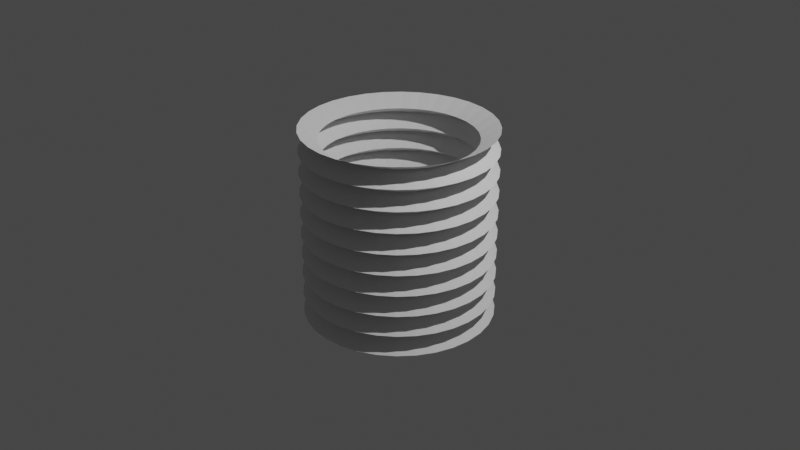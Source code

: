 # Source: pomp.blend  (saved by Blender 2.82.7; exported with 4.5.12 LTS)
import bpy
from mathutils import Matrix  # noqa: F401  (used for matrix-valued properties, if any)

bpy.ops.wm.read_factory_settings(use_empty=True)
scene = bpy.context.scene
scene.name = 'Scene'

# ---- collections
col_collection = bpy.data.collections.new('Collection'); scene.collection.children.link(col_collection)

# ---- world
world_world = bpy.data.worlds.new('World'); scene.world = world_world
world_world.use_nodes = True; world_world.node_tree.nodes.clear()
_N = world_world.node_tree.nodes; _L = world_world.node_tree.links
n0 = _N.new('ShaderNodeOutputWorld'); n0.name = 'World Output'; n0.location = (300, 300)
n1 = _N.new('ShaderNodeBackground'); n1.name = 'Background'; n1.location = (10, 300)
n1.inputs[0].default_value = (0.05088, 0.05088, 0.05088, 1.0)
_L.new(n1.outputs[0], n0.inputs[0])
n0.is_active_output = True
world_world.color = (0.05088, 0.05088, 0.05088)
world_world.use_sun_shadow = False
world_world.sun_shadow_jitter_overblur = 0.0

# ---- cameras
cam_camera = bpy.data.cameras.new('Camera')
cam_camera.clip_end = 100.0
cam_camera.ortho_scale = 7.314

# ---- lights
light_light = bpy.data.lights.new('Light', 'POINT')
light_light.transmission_factor = 0.0
light_light.energy = 1000.0
light_light.shadow_soft_size = 0.1
light_light.shadow_maximum_resolution = 0.006
light_light.use_absolute_resolution = True

# ---- meshes
me_cylinder_002 = bpy.data.meshes.new('Cylinder.002')
me_cylinder_002.from_pydata([(0.0, 1.0, -1.0), (0.0, 1.0, 1.0), (0.1951, 0.9808, -1.0), (0.1951, 0.9808, 1.0), (0.3827, 0.9239, -1.0), (0.3827, 0.9239, 1.0), (0.5556, 0.8315, -1.0), (0.5556, 0.8315, 1.0), (0.7071, 0.7071, -1.0), (0.7071, 0.7071, 1.0), (0.8315, 0.5556, -1.0), (0.8315, 0.5556, 1.0), (0.9239, 0.3827, -1.0), (0.9239, 0.3827, 1.0), (0.9808, 0.1951, -1.0), (0.9808, 0.1951, 1.0), (1.0, 7.55e-08, -1.0), (1.0, 7.55e-08, 1.0), (0.9808, -0.1951, -1.0), (0.9808, -0.1951, 1.0), (0.9239, -0.3827, -1.0), (0.9239, -0.3827, 1.0), (0.8315, -0.5556, -1.0), (0.8315, -0.5556, 1.0), (0.7071, -0.7071, -1.0), (0.7071, -0.7071, 1.0), (0.5556, -0.8315, -1.0), (0.5556, -0.8315, 1.0), (0.3827, -0.9239, -1.0), (0.3827, -0.9239, 1.0), (0.1951, -0.9808, -1.0), (0.1951, -0.9808, 1.0), (-3.258e-07, -1.0, -1.0), (-3.258e-07, -1.0, 1.0), (-0.1951, -0.9808, -1.0), (-0.1951, -0.9808, 1.0), (-0.3827, -0.9239, -1.0), (-0.3827, -0.9239, 1.0), (-0.5556, -0.8315, -1.0), (-0.5556, -0.8315, 1.0), (-0.7071, -0.7071, -1.0), (-0.7071, -0.7071, 1.0), (-0.8315, -0.5556, -1.0), (-0.8315, -0.5556, 1.0), (-0.9239, -0.3827, -1.0), (-0.9239, -0.3827, 1.0), (-0.9808, -0.1951, -1.0), (-0.9808, -0.1951, 1.0), (-1.0, 9.656e-07, -1.0), (-1.0, 9.656e-07, 1.0), (-0.9808, 0.1951, -1.0), (-0.9808, 0.1951, 1.0), (-0.9239, 0.3827, -1.0), (-0.9239, 0.3827, 1.0), (-0.8315, 0.5556, -1.0), (-0.8315, 0.5556, 1.0), (-0.7071, 0.7071, -1.0), (-0.7071, 0.7071, 1.0), (-0.5556, 0.8315, -1.0), (-0.5556, 0.8315, 1.0), (-0.3827, 0.9239, -1.0), (-0.3827, 0.9239, 1.0), (-0.1951, 0.9808, -1.0), (-0.1951, 0.9808, 1.0), (2.738e-08, 0.8, -0.8889), (0.0, 1.0, -0.7778), (2.738e-08, 0.8, -0.6667), (0.0, 1.0, -0.5556), (2.738e-08, 0.8, -0.4444), (0.0, 1.0, -0.3333), (2.738e-08, 0.8, -0.2222), (0.0, 1.0, -0.1111), (2.738e-08, 0.8, -2.235e-08), (0.0, 1.0, 0.1111), (2.738e-08, 0.8, 0.2222), (0.0, 1.0, 0.3333), (2.738e-08, 0.8, 0.4444), (0.0, 1.0, 0.5556), (2.738e-08, 0.8, 0.6667), (0.0, 1.0, 0.7778), (2.738e-08, 0.8, 0.8889), (0.1561, 0.7846, 0.8889), (0.1951, 0.9808, 0.7778), (0.1561, 0.7846, 0.6667), (0.1951, 0.9808, 0.5556), (0.1561, 0.7846, 0.4444), (0.1951, 0.9808, 0.3333), (0.1561, 0.7846, 0.2222), (0.1951, 0.9808, 0.1111), (0.1561, 0.7846, 2.235e-08), (0.1951, 0.9808, -0.1111), (0.1561, 0.7846, -0.2222), (0.1951, 0.9808, -0.3333), (0.1561, 0.7846, -0.4444), (0.1951, 0.9808, -0.5556), (0.1561, 0.7846, -0.6667), (0.1951, 0.9808, -0.7778), (0.1561, 0.7846, -0.8889), (0.3061, 0.7391, 0.8889), (0.3827, 0.9239, 0.7778), (0.3061, 0.7391, 0.6667), (0.3827, 0.9239, 0.5556), (0.3061, 0.7391, 0.4444), (0.3827, 0.9239, 0.3333), (0.3061, 0.7391, 0.2222), (0.3827, 0.9239, 0.1111), (0.3061, 0.7391, 2.235e-08), (0.3827, 0.9239, -0.1111), (0.3061, 0.7391, -0.2222), (0.3827, 0.9239, -0.3333), (0.3061, 0.7391, -0.4444), (0.3827, 0.9239, -0.5556), (0.3061, 0.7391, -0.6667), (0.3827, 0.9239, -0.7778), (0.3061, 0.7391, -0.8889), (0.4445, 0.6652, 0.8889), (0.5556, 0.8315, 0.7778), (0.4445, 0.6652, 0.6667), (0.5556, 0.8315, 0.5556), (0.4445, 0.6652, 0.4444), (0.5556, 0.8315, 0.3333), (0.4445, 0.6652, 0.2222), (0.5556, 0.8315, 0.1111), (0.4445, 0.6652, 2.235e-08), (0.5556, 0.8315, -0.1111), (0.4445, 0.6652, -0.2222), (0.5556, 0.8315, -0.3333), (0.4445, 0.6652, -0.4444), (0.5556, 0.8315, -0.5556), (0.4445, 0.6652, -0.6667), (0.5556, 0.8315, -0.7778), (0.4445, 0.6652, -0.8889), (0.5657, 0.5657, 0.8889), (0.7071, 0.7071, 0.7778), (0.5657, 0.5657, 0.6667), (0.7071, 0.7071, 0.5556), (0.5657, 0.5657, 0.4444), (0.7071, 0.7071, 0.3333), (0.5657, 0.5657, 0.2222), (0.7071, 0.7071, 0.1111), (0.5657, 0.5657, 2.235e-08), (0.7071, 0.7071, -0.1111), (0.5657, 0.5657, -0.2222), (0.7071, 0.7071, -0.3333), (0.5657, 0.5657, -0.4444), (0.7071, 0.7071, -0.5556), (0.5657, 0.5657, -0.6667), (0.7071, 0.7071, -0.7778), (0.5657, 0.5657, -0.8889), (0.6652, 0.4445, 0.8889), (0.8315, 0.5556, 0.7778), (0.6652, 0.4445, 0.6667), (0.8315, 0.5556, 0.5556), (0.6652, 0.4445, 0.4444), (0.8315, 0.5556, 0.3333), (0.6652, 0.4445, 0.2222), (0.8315, 0.5556, 0.1111), (0.6652, 0.4445, 2.235e-08), (0.8315, 0.5556, -0.1111), (0.6652, 0.4445, -0.2222), (0.8315, 0.5556, -0.3333), (0.6652, 0.4445, -0.4444), (0.8315, 0.5556, -0.5556), (0.6652, 0.4445, -0.6667), (0.8315, 0.5556, -0.7778), (0.6652, 0.4445, -0.8889), (0.7391, 0.3061, 0.8889), (0.9239, 0.3827, 0.7778), (0.7391, 0.3061, 0.6667), (0.9239, 0.3827, 0.5556), (0.7391, 0.3061, 0.4444), (0.9239, 0.3827, 0.3333), (0.7391, 0.3061, 0.2222), (0.9239, 0.3827, 0.1111), (0.7391, 0.3061, 2.235e-08), (0.9239, 0.3827, -0.1111), (0.7391, 0.3061, -0.2222), (0.9239, 0.3827, -0.3333), (0.7391, 0.3061, -0.4444), (0.9239, 0.3827, -0.5556), (0.7391, 0.3061, -0.6667), (0.9239, 0.3827, -0.7778), (0.7391, 0.3061, -0.8889), (0.7846, 0.1561, 0.8889), (0.9808, 0.1951, 0.7778), (0.7846, 0.1561, 0.6667), (0.9808, 0.1951, 0.5556), (0.7846, 0.1561, 0.4444), (0.9808, 0.1951, 0.3333), (0.7846, 0.1561, 0.2222), (0.9808, 0.1951, 0.1111), (0.7846, 0.1561, 2.235e-08), (0.9808, 0.1951, -0.1111), (0.7846, 0.1561, -0.2222), (0.9808, 0.1951, -0.3333), (0.7846, 0.1561, -0.4444), (0.9808, 0.1951, -0.5556), (0.7846, 0.1561, -0.6667), (0.9808, 0.1951, -0.7778), (0.7846, 0.1561, -0.8889), (0.8, 1.049e-07, 0.8889), (1.0, 7.55e-08, 0.7778), (0.8, 1.049e-07, 0.6667), (1.0, 7.55e-08, 0.5556), (0.8, 1.049e-07, 0.4444), (1.0, 7.55e-08, 0.3333), (0.8, 1.049e-07, 0.2222), (1.0, 7.55e-08, 0.1111), (0.8, 1.049e-07, 2.235e-08), (1.0, 7.55e-08, -0.1111), (0.8, 1.049e-07, -0.2222), (1.0, 7.55e-08, -0.3333), (0.8, 1.049e-07, -0.4444), (1.0, 7.55e-08, -0.5556), (0.8, 1.049e-07, -0.6667), (1.0, 7.55e-08, -0.7778), (0.8, 1.049e-07, -0.8889), (0.7846, -0.1561, 0.8889), (0.9808, -0.1951, 0.7778), (0.7846, -0.1561, 0.6667), (0.9808, -0.1951, 0.5556), (0.7846, -0.1561, 0.4444), (0.9808, -0.1951, 0.3333), (0.7846, -0.1561, 0.2222), (0.9808, -0.1951, 0.1111), (0.7846, -0.1561, 2.235e-08), (0.9808, -0.1951, -0.1111), (0.7846, -0.1561, -0.2222), (0.9808, -0.1951, -0.3333), (0.7846, -0.1561, -0.4444), (0.9808, -0.1951, -0.5556), (0.7846, -0.1561, -0.6667), (0.9808, -0.1951, -0.7778), (0.7846, -0.1561, -0.8889), (0.7391, -0.3061, 0.8889), (0.9239, -0.3827, 0.7778), (0.7391, -0.3061, 0.6667), (0.9239, -0.3827, 0.5556), (0.7391, -0.3061, 0.4444), (0.9239, -0.3827, 0.3333), (0.7391, -0.3061, 0.2222), (0.9239, -0.3827, 0.1111), (0.7391, -0.3061, 2.235e-08), (0.9239, -0.3827, -0.1111), (0.7391, -0.3061, -0.2222), (0.9239, -0.3827, -0.3333), (0.7391, -0.3061, -0.4444), (0.9239, -0.3827, -0.5556), (0.7391, -0.3061, -0.6667), (0.9239, -0.3827, -0.7778), (0.7391, -0.3061, -0.8889), (0.6652, -0.4445, 0.8889), (0.8315, -0.5556, 0.7778), (0.6652, -0.4445, 0.6667), (0.8315, -0.5556, 0.5556), (0.6652, -0.4445, 0.4444), (0.8315, -0.5556, 0.3333), (0.6652, -0.4445, 0.2222), (0.8315, -0.5556, 0.1111), (0.6652, -0.4445, 2.235e-08), (0.8315, -0.5556, -0.1111), (0.6652, -0.4445, -0.2222), (0.8315, -0.5556, -0.3333), (0.6652, -0.4445, -0.4444), (0.8315, -0.5556, -0.5556), (0.6652, -0.4445, -0.6667), (0.8315, -0.5556, -0.7778), (0.6652, -0.4445, -0.8889), (0.5657, -0.5657, 0.8889), (0.7071, -0.7071, 0.7778), (0.5657, -0.5657, 0.6667), (0.7071, -0.7071, 0.5556), (0.5657, -0.5657, 0.4444), (0.7071, -0.7071, 0.3333), (0.5657, -0.5657, 0.2222), (0.7071, -0.7071, 0.1111), (0.5657, -0.5657, 2.235e-08), (0.7071, -0.7071, -0.1111), (0.5657, -0.5657, -0.2222), (0.7071, -0.7071, -0.3333), (0.5657, -0.5657, -0.4444), (0.7071, -0.7071, -0.5556), (0.5657, -0.5657, -0.6667), (0.7071, -0.7071, -0.7778), (0.5657, -0.5657, -0.8889), (0.4445, -0.6652, 0.8889), (0.5556, -0.8315, 0.7778), (0.4445, -0.6652, 0.6667), (0.5556, -0.8315, 0.5556), (0.4445, -0.6652, 0.4444), (0.5556, -0.8315, 0.3333), (0.4445, -0.6652, 0.2222), (0.5556, -0.8315, 0.1111), (0.4445, -0.6652, 2.235e-08), (0.5556, -0.8315, -0.1111), (0.4445, -0.6652, -0.2222), (0.5556, -0.8315, -0.3333), (0.4445, -0.6652, -0.4444), (0.5556, -0.8315, -0.5556), (0.4445, -0.6652, -0.6667), (0.5556, -0.8315, -0.7778), (0.4445, -0.6652, -0.8889), (0.3061, -0.7391, 0.8889), (0.3827, -0.9239, 0.7778), (0.3061, -0.7391, 0.6667), (0.3827, -0.9239, 0.5556), (0.3061, -0.7391, 0.4444), (0.3827, -0.9239, 0.3333), (0.3061, -0.7391, 0.2222), (0.3827, -0.9239, 0.1111), (0.3061, -0.7391, 2.235e-08), (0.3827, -0.9239, -0.1111), (0.3061, -0.7391, -0.2222), (0.3827, -0.9239, -0.3333), (0.3061, -0.7391, -0.4444), (0.3827, -0.9239, -0.5556), (0.3061, -0.7391, -0.6667), (0.3827, -0.9239, -0.7778), (0.3061, -0.7391, -0.8889), (0.1561, -0.7846, 0.8889), (0.1951, -0.9808, 0.7778), (0.1561, -0.7846, 0.6667), (0.1951, -0.9808, 0.5556), (0.1561, -0.7846, 0.4444), (0.1951, -0.9808, 0.3333), (0.1561, -0.7846, 0.2222), (0.1951, -0.9808, 0.1111), (0.1561, -0.7846, 2.235e-08), (0.1951, -0.9808, -0.1111), (0.1561, -0.7846, -0.2222), (0.1951, -0.9808, -0.3333), (0.1561, -0.7846, -0.4444), (0.1951, -0.9808, -0.5556), (0.1561, -0.7846, -0.6667), (0.1951, -0.9808, -0.7778), (0.1561, -0.7846, -0.8889), (-2.333e-07, -0.8, 0.8889), (-3.258e-07, -1.0, 0.7778), (-2.333e-07, -0.8, 0.6667), (-3.258e-07, -1.0, 0.5556), (-2.333e-07, -0.8, 0.4444), (-3.258e-07, -1.0, 0.3333), (-2.333e-07, -0.8, 0.2222), (-3.258e-07, -1.0, 0.1111), (-2.333e-07, -0.8, 2.235e-08), (-3.258e-07, -1.0, -0.1111), (-2.333e-07, -0.8, -0.2222), (-3.258e-07, -1.0, -0.3333), (-2.333e-07, -0.8, -0.4444), (-3.258e-07, -1.0, -0.5556), (-2.333e-07, -0.8, -0.6667), (-3.258e-07, -1.0, -0.7778), (-2.333e-07, -0.8, -0.8889), (-0.1561, -0.7846, 0.8889), (-0.1951, -0.9808, 0.7778), (-0.1561, -0.7846, 0.6667), (-0.1951, -0.9808, 0.5556), (-0.1561, -0.7846, 0.4444), (-0.1951, -0.9808, 0.3333), (-0.1561, -0.7846, 0.2222), (-0.1951, -0.9808, 0.1111), (-0.1561, -0.7846, 2.235e-08), (-0.1951, -0.9808, -0.1111), (-0.1561, -0.7846, -0.2222), (-0.1951, -0.9808, -0.3333), (-0.1561, -0.7846, -0.4444), (-0.1951, -0.9808, -0.5556), (-0.1561, -0.7846, -0.6667), (-0.1951, -0.9808, -0.7778), (-0.1561, -0.7846, -0.8889), (-0.3061, -0.7391, 0.8889), (-0.3827, -0.9239, 0.7778), (-0.3061, -0.7391, 0.6667), (-0.3827, -0.9239, 0.5556), (-0.3061, -0.7391, 0.4444), (-0.3827, -0.9239, 0.3333), (-0.3061, -0.7391, 0.2222), (-0.3827, -0.9239, 0.1111), (-0.3061, -0.7391, 2.235e-08), (-0.3827, -0.9239, -0.1111), (-0.3061, -0.7391, -0.2222), (-0.3827, -0.9239, -0.3333), (-0.3061, -0.7391, -0.4444), (-0.3827, -0.9239, -0.5556), (-0.3061, -0.7391, -0.6667), (-0.3827, -0.9239, -0.7778), (-0.3061, -0.7391, -0.8889), (-0.4445, -0.6652, 0.8889), (-0.5556, -0.8315, 0.7778), (-0.4445, -0.6652, 0.6667), (-0.5556, -0.8315, 0.5556), (-0.4445, -0.6652, 0.4444), (-0.5556, -0.8315, 0.3333), (-0.4445, -0.6652, 0.2222), (-0.5556, -0.8315, 0.1111), (-0.4445, -0.6652, 2.235e-08), (-0.5556, -0.8315, -0.1111), (-0.4445, -0.6652, -0.2222), (-0.5556, -0.8315, -0.3333), (-0.4445, -0.6652, -0.4444), (-0.5556, -0.8315, -0.5556), (-0.4445, -0.6652, -0.6667), (-0.5556, -0.8315, -0.7778), (-0.4445, -0.6652, -0.8889), (-0.5657, -0.5657, 0.8889), (-0.7071, -0.7071, 0.7778), (-0.5657, -0.5657, 0.6667), (-0.7071, -0.7071, 0.5556), (-0.5657, -0.5657, 0.4444), (-0.7071, -0.7071, 0.3333), (-0.5657, -0.5657, 0.2222), (-0.7071, -0.7071, 0.1111), (-0.5657, -0.5657, 2.235e-08), (-0.7071, -0.7071, -0.1111), (-0.5657, -0.5657, -0.2222), (-0.7071, -0.7071, -0.3333), (-0.5657, -0.5657, -0.4444), (-0.7071, -0.7071, -0.5556), (-0.5657, -0.5657, -0.6667), (-0.7071, -0.7071, -0.7778), (-0.5657, -0.5657, -0.8889), (-0.6652, -0.4445, 0.8889), (-0.8315, -0.5556, 0.7778), (-0.6652, -0.4445, 0.6667), (-0.8315, -0.5556, 0.5556), (-0.6652, -0.4445, 0.4444), (-0.8315, -0.5556, 0.3333), (-0.6652, -0.4445, 0.2222), (-0.8315, -0.5556, 0.1111), (-0.6652, -0.4445, 2.235e-08), (-0.8315, -0.5556, -0.1111), (-0.6652, -0.4445, -0.2222), (-0.8315, -0.5556, -0.3333), (-0.6652, -0.4445, -0.4444), (-0.8315, -0.5556, -0.5556), (-0.6652, -0.4445, -0.6667), (-0.8315, -0.5556, -0.7778), (-0.6652, -0.4445, -0.8889), (-0.7391, -0.3061, 0.8889), (-0.9239, -0.3827, 0.7778), (-0.7391, -0.3061, 0.6667), (-0.9239, -0.3827, 0.5556), (-0.7391, -0.3061, 0.4444), (-0.9239, -0.3827, 0.3333), (-0.7391, -0.3061, 0.2222), (-0.9239, -0.3827, 0.1111), (-0.7391, -0.3061, 2.235e-08), (-0.9239, -0.3827, -0.1111), (-0.7391, -0.3061, -0.2222), (-0.9239, -0.3827, -0.3333), (-0.7391, -0.3061, -0.4444), (-0.9239, -0.3827, -0.5556), (-0.7391, -0.3061, -0.6667), (-0.9239, -0.3827, -0.7778), (-0.7391, -0.3061, -0.8889), (-0.7846, -0.1561, 0.8889), (-0.9808, -0.1951, 0.7778), (-0.7846, -0.1561, 0.6667), (-0.9808, -0.1951, 0.5556), (-0.7846, -0.1561, 0.4444), (-0.9808, -0.1951, 0.3333), (-0.7846, -0.1561, 0.2222), (-0.9808, -0.1951, 0.1111), (-0.7846, -0.1561, 2.235e-08), (-0.9808, -0.1951, -0.1111), (-0.7846, -0.1561, -0.2222), (-0.9808, -0.1951, -0.3333), (-0.7846, -0.1561, -0.4444), (-0.9808, -0.1951, -0.5556), (-0.7846, -0.1561, -0.6667), (-0.9808, -0.1951, -0.7778), (-0.7846, -0.1561, -0.8889), (-0.8, 8.169e-07, 0.8889), (-1.0, 9.656e-07, 0.7778), (-0.8, 8.169e-07, 0.6667), (-1.0, 9.656e-07, 0.5556), (-0.8, 8.169e-07, 0.4444), (-1.0, 9.656e-07, 0.3333), (-0.8, 8.169e-07, 0.2222), (-1.0, 9.656e-07, 0.1111), (-0.8, 8.169e-07, 2.235e-08), (-1.0, 9.656e-07, -0.1111), (-0.8, 8.169e-07, -0.2222), (-1.0, 9.656e-07, -0.3333), (-0.8, 8.169e-07, -0.4444), (-1.0, 9.656e-07, -0.5556), (-0.8, 8.169e-07, -0.6667), (-1.0, 9.656e-07, -0.7778), (-0.8, 8.169e-07, -0.8889), (-0.7846, 0.1561, 0.8889), (-0.9808, 0.1951, 0.7778), (-0.7846, 0.1561, 0.6667), (-0.9808, 0.1951, 0.5556), (-0.7846, 0.1561, 0.4444), (-0.9808, 0.1951, 0.3333), (-0.7846, 0.1561, 0.2222), (-0.9808, 0.1951, 0.1111), (-0.7846, 0.1561, 2.235e-08), (-0.9808, 0.1951, -0.1111), (-0.7846, 0.1561, -0.2222), (-0.9808, 0.1951, -0.3333), (-0.7846, 0.1561, -0.4444), (-0.9808, 0.1951, -0.5556), (-0.7846, 0.1561, -0.6667), (-0.9808, 0.1951, -0.7778), (-0.7846, 0.1561, -0.8889), (-0.7391, 0.3061, 0.8889), (-0.9239, 0.3827, 0.7778), (-0.7391, 0.3061, 0.6667), (-0.9239, 0.3827, 0.5556), (-0.7391, 0.3061, 0.4444), (-0.9239, 0.3827, 0.3333), (-0.7391, 0.3061, 0.2222), (-0.9239, 0.3827, 0.1111), (-0.7391, 0.3061, 2.235e-08), (-0.9239, 0.3827, -0.1111), (-0.7391, 0.3061, -0.2222), (-0.9239, 0.3827, -0.3333), (-0.7391, 0.3061, -0.4444), (-0.9239, 0.3827, -0.5556), (-0.7391, 0.3061, -0.6667), (-0.9239, 0.3827, -0.7778), (-0.7391, 0.3061, -0.8889), (-0.6652, 0.4445, 0.8889), (-0.8315, 0.5556, 0.7778), (-0.6652, 0.4445, 0.6667), (-0.8315, 0.5556, 0.5556), (-0.6652, 0.4445, 0.4444), (-0.8315, 0.5556, 0.3333), (-0.6652, 0.4445, 0.2222), (-0.8315, 0.5556, 0.1111), (-0.6652, 0.4445, 2.235e-08), (-0.8315, 0.5556, -0.1111), (-0.6652, 0.4445, -0.2222), (-0.8315, 0.5556, -0.3333), (-0.6652, 0.4445, -0.4444), (-0.8315, 0.5556, -0.5556), (-0.6652, 0.4445, -0.6667), (-0.8315, 0.5556, -0.7778), (-0.6652, 0.4445, -0.8889), (-0.5657, 0.5657, 0.8889), (-0.7071, 0.7071, 0.7778), (-0.5657, 0.5657, 0.6667), (-0.7071, 0.7071, 0.5556), (-0.5657, 0.5657, 0.4444), (-0.7071, 0.7071, 0.3333), (-0.5657, 0.5657, 0.2222), (-0.7071, 0.7071, 0.1111), (-0.5657, 0.5657, 2.235e-08), (-0.7071, 0.7071, -0.1111), (-0.5657, 0.5657, -0.2222), (-0.7071, 0.7071, -0.3333), (-0.5657, 0.5657, -0.4444), (-0.7071, 0.7071, -0.5556), (-0.5657, 0.5657, -0.6667), (-0.7071, 0.7071, -0.7778), (-0.5657, 0.5657, -0.8889), (-0.4445, 0.6652, 0.8889), (-0.5556, 0.8315, 0.7778), (-0.4445, 0.6652, 0.6667), (-0.5556, 0.8315, 0.5556), (-0.4445, 0.6652, 0.4444), (-0.5556, 0.8315, 0.3333), (-0.4445, 0.6652, 0.2222), (-0.5556, 0.8315, 0.1111), (-0.4445, 0.6652, 2.235e-08), (-0.5556, 0.8315, -0.1111), (-0.4445, 0.6652, -0.2222), (-0.5556, 0.8315, -0.3333), (-0.4445, 0.6652, -0.4444), (-0.5556, 0.8315, -0.5556), (-0.4445, 0.6652, -0.6667), (-0.5556, 0.8315, -0.7778), (-0.4445, 0.6652, -0.8889), (-0.3061, 0.7391, 0.8889), (-0.3827, 0.9239, 0.7778), (-0.3061, 0.7391, 0.6667), (-0.3827, 0.9239, 0.5556), (-0.3061, 0.7391, 0.4444), (-0.3827, 0.9239, 0.3333), (-0.3061, 0.7391, 0.2222), (-0.3827, 0.9239, 0.1111), (-0.3061, 0.7391, 2.235e-08), (-0.3827, 0.9239, -0.1111), (-0.3061, 0.7391, -0.2222), (-0.3827, 0.9239, -0.3333), (-0.3061, 0.7391, -0.4444), (-0.3827, 0.9239, -0.5556), (-0.3061, 0.7391, -0.6667), (-0.3827, 0.9239, -0.7778), (-0.3061, 0.7391, -0.8889), (-0.1561, 0.7846, 0.8889), (-0.1951, 0.9808, 0.7778), (-0.1561, 0.7846, 0.6667), (-0.1951, 0.9808, 0.5556), (-0.1561, 0.7846, 0.4444), (-0.1951, 0.9808, 0.3333), (-0.1561, 0.7846, 0.2222), (-0.1951, 0.9808, 0.1111), (-0.1561, 0.7846, 2.235e-08), (-0.1951, 0.9808, -0.1111), (-0.1561, 0.7846, -0.2222), (-0.1951, 0.9808, -0.3333), (-0.1561, 0.7846, -0.4444), (-0.1951, 0.9808, -0.5556), (-0.1561, 0.7846, -0.6667), (-0.1951, 0.9808, -0.7778), (-0.1561, 0.7846, -0.8889)], [], [(80, 1, 3, 81), (81, 3, 5, 98), (98, 5, 7, 115), (115, 7, 9, 132), (132, 9, 11, 149), (149, 11, 13, 166), (166, 13, 15, 183), (183, 15, 17, 200), (200, 17, 19, 217), (217, 19, 21, 234), (234, 21, 23, 251), (251, 23, 25, 268), (268, 25, 27, 285), (285, 27, 29, 302), (302, 29, 31, 319), (319, 31, 33, 336), (336, 33, 35, 353), (353, 35, 37, 370), (370, 37, 39, 387), (387, 39, 41, 404), (404, 41, 43, 421), (421, 43, 45, 438), (438, 45, 47, 455), (455, 47, 49, 472), (472, 49, 51, 489), (489, 51, 53, 506), (506, 53, 55, 523), (523, 55, 57, 540), (540, 57, 59, 557), (557, 59, 61, 574), (574, 61, 63, 591), (591, 63, 1, 80), (62, 607, 64, 0), (607, 606, 65, 64), (606, 605, 66, 65), (605, 604, 67, 66), (604, 603, 68, 67), (603, 602, 69, 68), (602, 601, 70, 69), (601, 600, 71, 70), (600, 599, 72, 71), (599, 598, 73, 72), (598, 597, 74, 73), (597, 596, 75, 74), (596, 595, 76, 75), (595, 594, 77, 76), (594, 593, 78, 77), (593, 592, 79, 78), (592, 591, 80, 79), (60, 590, 607, 62), (590, 589, 606, 607), (589, 588, 605, 606), (588, 587, 604, 605), (587, 586, 603, 604), (586, 585, 602, 603), (585, 584, 601, 602), (584, 583, 600, 601), (583, 582, 599, 600), (582, 581, 598, 599), (581, 580, 597, 598), (580, 579, 596, 597), (579, 578, 595, 596), (578, 577, 594, 595), (577, 576, 593, 594), (576, 575, 592, 593), (575, 574, 591, 592), (58, 573, 590, 60), (573, 572, 589, 590), (572, 571, 588, 589), (571, 570, 587, 588), (570, 569, 586, 587), (569, 568, 585, 586), (568, 567, 584, 585), (567, 566, 583, 584), (566, 565, 582, 583), (565, 564, 581, 582), (564, 563, 580, 581), (563, 562, 579, 580), (562, 561, 578, 579), (561, 560, 577, 578), (560, 559, 576, 577), (559, 558, 575, 576), (558, 557, 574, 575), (56, 556, 573, 58), (556, 555, 572, 573), (555, 554, 571, 572), (554, 553, 570, 571), (553, 552, 569, 570), (552, 551, 568, 569), (551, 550, 567, 568), (550, 549, 566, 567), (549, 548, 565, 566), (548, 547, 564, 565), (547, 546, 563, 564), (546, 545, 562, 563), (545, 544, 561, 562), (544, 543, 560, 561), (543, 542, 559, 560), (542, 541, 558, 559), (541, 540, 557, 558), (54, 539, 556, 56), (539, 538, 555, 556), (538, 537, 554, 555), (537, 536, 553, 554), (536, 535, 552, 553), (535, 534, 551, 552), (534, 533, 550, 551), (533, 532, 549, 550), (532, 531, 548, 549), (531, 530, 547, 548), (530, 529, 546, 547), (529, 528, 545, 546), (528, 527, 544, 545), (527, 526, 543, 544), (526, 525, 542, 543), (525, 524, 541, 542), (524, 523, 540, 541), (52, 522, 539, 54), (522, 521, 538, 539), (521, 520, 537, 538), (520, 519, 536, 537), (519, 518, 535, 536), (518, 517, 534, 535), (517, 516, 533, 534), (516, 515, 532, 533), (515, 514, 531, 532), (514, 513, 530, 531), (513, 512, 529, 530), (512, 511, 528, 529), (511, 510, 527, 528), (510, 509, 526, 527), (509, 508, 525, 526), (508, 507, 524, 525), (507, 506, 523, 524), (50, 505, 522, 52), (505, 504, 521, 522), (504, 503, 520, 521), (503, 502, 519, 520), (502, 501, 518, 519), (501, 500, 517, 518), (500, 499, 516, 517), (499, 498, 515, 516), (498, 497, 514, 515), (497, 496, 513, 514), (496, 495, 512, 513), (495, 494, 511, 512), (494, 493, 510, 511), (493, 492, 509, 510), (492, 491, 508, 509), (491, 490, 507, 508), (490, 489, 506, 507), (48, 488, 505, 50), (488, 487, 504, 505), (487, 486, 503, 504), (486, 485, 502, 503), (485, 484, 501, 502), (484, 483, 500, 501), (483, 482, 499, 500), (482, 481, 498, 499), (481, 480, 497, 498), (480, 479, 496, 497), (479, 478, 495, 496), (478, 477, 494, 495), (477, 476, 493, 494), (476, 475, 492, 493), (475, 474, 491, 492), (474, 473, 490, 491), (473, 472, 489, 490), (46, 471, 488, 48), (471, 470, 487, 488), (470, 469, 486, 487), (469, 468, 485, 486), (468, 467, 484, 485), (467, 466, 483, 484), (466, 465, 482, 483), (465, 464, 481, 482), (464, 463, 480, 481), (463, 462, 479, 480), (462, 461, 478, 479), (461, 460, 477, 478), (460, 459, 476, 477), (459, 458, 475, 476), (458, 457, 474, 475), (457, 456, 473, 474), (456, 455, 472, 473), (44, 454, 471, 46), (454, 453, 470, 471), (453, 452, 469, 470), (452, 451, 468, 469), (451, 450, 467, 468), (450, 449, 466, 467), (449, 448, 465, 466), (448, 447, 464, 465), (447, 446, 463, 464), (446, 445, 462, 463), (445, 444, 461, 462), (444, 443, 460, 461), (443, 442, 459, 460), (442, 441, 458, 459), (441, 440, 457, 458), (440, 439, 456, 457), (439, 438, 455, 456), (42, 437, 454, 44), (437, 436, 453, 454), (436, 435, 452, 453), (435, 434, 451, 452), (434, 433, 450, 451), (433, 432, 449, 450), (432, 431, 448, 449), (431, 430, 447, 448), (430, 429, 446, 447), (429, 428, 445, 446), (428, 427, 444, 445), (427, 426, 443, 444), (426, 425, 442, 443), (425, 424, 441, 442), (424, 423, 440, 441), (423, 422, 439, 440), (422, 421, 438, 439), (40, 420, 437, 42), (420, 419, 436, 437), (419, 418, 435, 436), (418, 417, 434, 435), (417, 416, 433, 434), (416, 415, 432, 433), (415, 414, 431, 432), (414, 413, 430, 431), (413, 412, 429, 430), (412, 411, 428, 429), (411, 410, 427, 428), (410, 409, 426, 427), (409, 408, 425, 426), (408, 407, 424, 425), (407, 406, 423, 424), (406, 405, 422, 423), (405, 404, 421, 422), (38, 403, 420, 40), (403, 402, 419, 420), (402, 401, 418, 419), (401, 400, 417, 418), (400, 399, 416, 417), (399, 398, 415, 416), (398, 397, 414, 415), (397, 396, 413, 414), (396, 395, 412, 413), (395, 394, 411, 412), (394, 393, 410, 411), (393, 392, 409, 410), (392, 391, 408, 409), (391, 390, 407, 408), (390, 389, 406, 407), (389, 388, 405, 406), (388, 387, 404, 405), (36, 386, 403, 38), (386, 385, 402, 403), (385, 384, 401, 402), (384, 383, 400, 401), (383, 382, 399, 400), (382, 381, 398, 399), (381, 380, 397, 398), (380, 379, 396, 397), (379, 378, 395, 396), (378, 377, 394, 395), (377, 376, 393, 394), (376, 375, 392, 393), (375, 374, 391, 392), (374, 373, 390, 391), (373, 372, 389, 390), (372, 371, 388, 389), (371, 370, 387, 388), (34, 369, 386, 36), (369, 368, 385, 386), (368, 367, 384, 385), (367, 366, 383, 384), (366, 365, 382, 383), (365, 364, 381, 382), (364, 363, 380, 381), (363, 362, 379, 380), (362, 361, 378, 379), (361, 360, 377, 378), (360, 359, 376, 377), (359, 358, 375, 376), (358, 357, 374, 375), (357, 356, 373, 374), (356, 355, 372, 373), (355, 354, 371, 372), (354, 353, 370, 371), (32, 352, 369, 34), (352, 351, 368, 369), (351, 350, 367, 368), (350, 349, 366, 367), (349, 348, 365, 366), (348, 347, 364, 365), (347, 346, 363, 364), (346, 345, 362, 363), (345, 344, 361, 362), (344, 343, 360, 361), (343, 342, 359, 360), (342, 341, 358, 359), (341, 340, 357, 358), (340, 339, 356, 357), (339, 338, 355, 356), (338, 337, 354, 355), (337, 336, 353, 354), (30, 335, 352, 32), (335, 334, 351, 352), (334, 333, 350, 351), (333, 332, 349, 350), (332, 331, 348, 349), (331, 330, 347, 348), (330, 329, 346, 347), (329, 328, 345, 346), (328, 327, 344, 345), (327, 326, 343, 344), (326, 325, 342, 343), (325, 324, 341, 342), (324, 323, 340, 341), (323, 322, 339, 340), (322, 321, 338, 339), (321, 320, 337, 338), (320, 319, 336, 337), (28, 318, 335, 30), (318, 317, 334, 335), (317, 316, 333, 334), (316, 315, 332, 333), (315, 314, 331, 332), (314, 313, 330, 331), (313, 312, 329, 330), (312, 311, 328, 329), (311, 310, 327, 328), (310, 309, 326, 327), (309, 308, 325, 326), (308, 307, 324, 325), (307, 306, 323, 324), (306, 305, 322, 323), (305, 304, 321, 322), (304, 303, 320, 321), (303, 302, 319, 320), (26, 301, 318, 28), (301, 300, 317, 318), (300, 299, 316, 317), (299, 298, 315, 316), (298, 297, 314, 315), (297, 296, 313, 314), (296, 295, 312, 313), (295, 294, 311, 312), (294, 293, 310, 311), (293, 292, 309, 310), (292, 291, 308, 309), (291, 290, 307, 308), (290, 289, 306, 307), (289, 288, 305, 306), (288, 287, 304, 305), (287, 286, 303, 304), (286, 285, 302, 303), (24, 284, 301, 26), (284, 283, 300, 301), (283, 282, 299, 300), (282, 281, 298, 299), (281, 280, 297, 298), (280, 279, 296, 297), (279, 278, 295, 296), (278, 277, 294, 295), (277, 276, 293, 294), (276, 275, 292, 293), (275, 274, 291, 292), (274, 273, 290, 291), (273, 272, 289, 290), (272, 271, 288, 289), (271, 270, 287, 288), (270, 269, 286, 287), (269, 268, 285, 286), (22, 267, 284, 24), (267, 266, 283, 284), (266, 265, 282, 283), (265, 264, 281, 282), (264, 263, 280, 281), (263, 262, 279, 280), (262, 261, 278, 279), (261, 260, 277, 278), (260, 259, 276, 277), (259, 258, 275, 276), (258, 257, 274, 275), (257, 256, 273, 274), (256, 255, 272, 273), (255, 254, 271, 272), (254, 253, 270, 271), (253, 252, 269, 270), (252, 251, 268, 269), (20, 250, 267, 22), (250, 249, 266, 267), (249, 248, 265, 266), (248, 247, 264, 265), (247, 246, 263, 264), (246, 245, 262, 263), (245, 244, 261, 262), (244, 243, 260, 261), (243, 242, 259, 260), (242, 241, 258, 259), (241, 240, 257, 258), (240, 239, 256, 257), (239, 238, 255, 256), (238, 237, 254, 255), (237, 236, 253, 254), (236, 235, 252, 253), (235, 234, 251, 252), (18, 233, 250, 20), (233, 232, 249, 250), (232, 231, 248, 249), (231, 230, 247, 248), (230, 229, 246, 247), (229, 228, 245, 246), (228, 227, 244, 245), (227, 226, 243, 244), (226, 225, 242, 243), (225, 224, 241, 242), (224, 223, 240, 241), (223, 222, 239, 240), (222, 221, 238, 239), (221, 220, 237, 238), (220, 219, 236, 237), (219, 218, 235, 236), (218, 217, 234, 235), (16, 216, 233, 18), (216, 215, 232, 233), (215, 214, 231, 232), (214, 213, 230, 231), (213, 212, 229, 230), (212, 211, 228, 229), (211, 210, 227, 228), (210, 209, 226, 227), (209, 208, 225, 226), (208, 207, 224, 225), (207, 206, 223, 224), (206, 205, 222, 223), (205, 204, 221, 222), (204, 203, 220, 221), (203, 202, 219, 220), (202, 201, 218, 219), (201, 200, 217, 218), (14, 199, 216, 16), (199, 198, 215, 216), (198, 197, 214, 215), (197, 196, 213, 214), (196, 195, 212, 213), (195, 194, 211, 212), (194, 193, 210, 211), (193, 192, 209, 210), (192, 191, 208, 209), (191, 190, 207, 208), (190, 189, 206, 207), (189, 188, 205, 206), (188, 187, 204, 205), (187, 186, 203, 204), (186, 185, 202, 203), (185, 184, 201, 202), (184, 183, 200, 201), (12, 182, 199, 14), (182, 181, 198, 199), (181, 180, 197, 198), (180, 179, 196, 197), (179, 178, 195, 196), (178, 177, 194, 195), (177, 176, 193, 194), (176, 175, 192, 193), (175, 174, 191, 192), (174, 173, 190, 191), (173, 172, 189, 190), (172, 171, 188, 189), (171, 170, 187, 188), (170, 169, 186, 187), (169, 168, 185, 186), (168, 167, 184, 185), (167, 166, 183, 184), (10, 165, 182, 12), (165, 164, 181, 182), (164, 163, 180, 181), (163, 162, 179, 180), (162, 161, 178, 179), (161, 160, 177, 178), (160, 159, 176, 177), (159, 158, 175, 176), (158, 157, 174, 175), (157, 156, 173, 174), (156, 155, 172, 173), (155, 154, 171, 172), (154, 153, 170, 171), (153, 152, 169, 170), (152, 151, 168, 169), (151, 150, 167, 168), (150, 149, 166, 167), (8, 148, 165, 10), (148, 147, 164, 165), (147, 146, 163, 164), (146, 145, 162, 163), (145, 144, 161, 162), (144, 143, 160, 161), (143, 142, 159, 160), (142, 141, 158, 159), (141, 140, 157, 158), (140, 139, 156, 157), (139, 138, 155, 156), (138, 137, 154, 155), (137, 136, 153, 154), (136, 135, 152, 153), (135, 134, 151, 152), (134, 133, 150, 151), (133, 132, 149, 150), (6, 131, 148, 8), (131, 130, 147, 148), (130, 129, 146, 147), (129, 128, 145, 146), (128, 127, 144, 145), (127, 126, 143, 144), (126, 125, 142, 143), (125, 124, 141, 142), (124, 123, 140, 141), (123, 122, 139, 140), (122, 121, 138, 139), (121, 120, 137, 138), (120, 119, 136, 137), (119, 118, 135, 136), (118, 117, 134, 135), (117, 116, 133, 134), (116, 115, 132, 133), (4, 114, 131, 6), (114, 113, 130, 131), (113, 112, 129, 130), (112, 111, 128, 129), (111, 110, 127, 128), (110, 109, 126, 127), (109, 108, 125, 126), (108, 107, 124, 125), (107, 106, 123, 124), (106, 105, 122, 123), (105, 104, 121, 122), (104, 103, 120, 121), (103, 102, 119, 120), (102, 101, 118, 119), (101, 100, 117, 118), (100, 99, 116, 117), (99, 98, 115, 116), (2, 97, 114, 4), (97, 96, 113, 114), (96, 95, 112, 113), (95, 94, 111, 112), (94, 93, 110, 111), (93, 92, 109, 110), (92, 91, 108, 109), (91, 90, 107, 108), (90, 89, 106, 107), (89, 88, 105, 106), (88, 87, 104, 105), (87, 86, 103, 104), (86, 85, 102, 103), (85, 84, 101, 102), (84, 83, 100, 101), (83, 82, 99, 100), (82, 81, 98, 99), (0, 64, 97, 2), (64, 65, 96, 97), (65, 66, 95, 96), (66, 67, 94, 95), (67, 68, 93, 94), (68, 69, 92, 93), (69, 70, 91, 92), (70, 71, 90, 91), (71, 72, 89, 90), (72, 73, 88, 89), (73, 74, 87, 88), (74, 75, 86, 87), (75, 76, 85, 86), (76, 77, 84, 85), (77, 78, 83, 84), (78, 79, 82, 83), (79, 80, 81, 82)])
_uv = me_cylinder_002.uv_layers.new(name='UVMap')
_uv.uv.foreach_set('vector', [1.0, 0.9444, 1.0, 1.0, 0.9688, 1.0, 0.9687, 0.9444, 0.9687, 0.9444, 0.9688, 1.0, 0.9375, 1.0, 0.9375, 0.9444, 0.9375, 0.9444, 0.9375, 1.0, 0.9062, 1.0, 0.9062, 0.9444, 0.9062, 0.9444, 0.9062, 1.0, 0.875, 1.0, 0.875, 0.9444, 0.875, 0.9444, 0.875, 1.0, 0.8438, 1.0, 0.8438, 0.9444, 0.8438, 0.9444, 0.8438, 1.0, 0.8125, 1.0, 0.8125, 0.9444, 0.8125, 0.9444, 0.8125, 1.0, 0.7812, 1.0, 0.7812, 0.9444, 0.7812, 0.9444, 0.7812, 1.0, 0.75, 1.0, 0.75, 0.9444, 0.75, 0.9444, 0.75, 1.0, 0.7188, 1.0, 0.7188, 0.9444, 0.7188, 0.9444, 0.7188, 1.0, 0.6875, 1.0, 0.6875, 0.9444, 0.6875, 0.9444, 0.6875, 1.0, 0.6562, 1.0, 0.6562, 0.9444, 0.6562, 0.9444, 0.6562, 1.0, 0.625, 1.0, 0.625, 0.9444, 0.625, 0.9444, 0.625, 1.0, 0.5938, 1.0, 0.5938, 0.9444, 0.5938, 0.9444, 0.5938, 1.0, 0.5625, 1.0, 0.5625, 0.9444, 0.5625, 0.9444, 0.5625, 1.0, 0.5312, 1.0, 0.5312, 0.9444, 0.5312, 0.9444, 0.5312, 1.0, 0.5, 1.0, 0.5, 0.9444, 0.5, 0.9444, 0.5, 1.0, 0.4688, 1.0, 0.4687, 0.9444, 0.4687, 0.9444, 0.4688, 1.0, 0.4375, 1.0, 0.4375, 0.9444, 0.4375, 0.9444, 0.4375, 1.0, 0.4062, 1.0, 0.4062, 0.9444, 0.4062, 0.9444, 0.4062, 1.0, 0.375, 1.0, 0.375, 0.9444, 0.375, 0.9444, 0.375, 1.0, 0.3438, 1.0, 0.3437, 0.9444, 0.3437, 0.9444, 0.3438, 1.0, 0.3125, 1.0, 0.3125, 0.9444, 0.3125, 0.9444, 0.3125, 1.0, 0.2812, 1.0, 0.2812, 0.9444, 0.2812, 0.9444, 0.2812, 1.0, 0.25, 1.0, 0.25, 0.9444, 0.25, 0.9444, 0.25, 1.0, 0.2188, 1.0, 0.2187, 0.9444, 0.2187, 0.9444, 0.2188, 1.0, 0.1875, 1.0, 0.1875, 0.9444, 0.1875, 0.9444, 0.1875, 1.0, 0.1562, 1.0, 0.1562, 0.9444, 0.1562, 0.9444, 0.1562, 1.0, 0.125, 1.0, 0.125, 0.9444, 0.125, 0.9444, 0.125, 1.0, 0.09375, 1.0, 0.09375, 0.9444, 0.09375, 0.9444, 0.09375, 1.0, 0.0625, 1.0, 0.0625, 0.9444, 0.0625, 0.9444, 0.0625, 1.0, 0.03125, 1.0, 0.03125, 0.9444, 0.03125, 0.9444, 0.03125, 1.0, 0.0, 1.0, 0.0, 0.9444, 0.03125, 0.0, 0.03125, 0.05556, 0.0, 0.05556, 0.0, 0.0, 0.03125, 0.05556, 0.03125, 0.1111, 0.0, 0.1111, 0.0, 0.05556, 0.03125, 0.1111, 0.03125, 0.1667, 0.0, 0.1667, 0.0, 0.1111, 0.03125, 0.1667, 0.03125, 0.2222, 0.0, 0.2222, 0.0, 0.1667, 0.03125, 0.2222, 0.03125, 0.2778, 0.0, 0.2778, 0.0, 0.2222, 0.03125, 0.2778, 0.03125, 0.3333, 0.0, 0.3333, 0.0, 0.2778, 0.03125, 0.3333, 0.03125, 0.3889, 0.0, 0.3889, 0.0, 0.3333, 0.03125, 0.3889, 0.03125, 0.4444, 0.0, 0.4444, 0.0, 0.3889, 0.03125, 0.4444, 0.03125, 0.5, 0.0, 0.5, 0.0, 0.4444, 0.03125, 0.5, 0.03125, 0.5556, 0.0, 0.5556, 0.0, 0.5, 0.03125, 0.5556, 0.03125, 0.6111, 0.0, 0.6111, 0.0, 0.5556, 0.03125, 0.6111, 0.03125, 0.6667, 0.0, 0.6667, 0.0, 0.6111, 0.03125, 0.6667, 0.03125, 0.7222, 0.0, 0.7222, 0.0, 0.6667, 0.03125, 0.7222, 0.03125, 0.7778, 0.0, 0.7778, 0.0, 0.7222, 0.03125, 0.7778, 0.03125, 0.8333, 0.0, 0.8333, 0.0, 0.7778, 0.03125, 0.8333, 0.03125, 0.8889, 0.0, 0.8889, 0.0, 0.8333, 0.03125, 0.8889, 0.03125, 0.9444, 0.0, 0.9444, 0.0, 0.8889, 0.0625, 0.0, 0.0625, 0.05556, 0.03125, 0.05556, 0.03125, 0.0, 0.0625, 0.05556, 0.0625, 0.1111, 0.03125, 0.1111, 0.03125, 0.05556, 0.0625, 0.1111, 0.0625, 0.1667, 0.03125, 0.1667, 0.03125, 0.1111, 0.0625, 0.1667, 0.0625, 0.2222, 0.03125, 0.2222, 0.03125, 0.1667, 0.0625, 0.2222, 0.0625, 0.2778, 0.03125, 0.2778, 0.03125, 0.2222, 0.0625, 0.2778, 0.0625, 0.3333, 0.03125, 0.3333, 0.03125, 0.2778, 0.0625, 0.3333, 0.0625, 0.3889, 0.03125, 0.3889, 0.03125, 0.3333, 0.0625, 0.3889, 0.0625, 0.4444, 0.03125, 0.4444, 0.03125, 0.3889, 0.0625, 0.4444, 0.0625, 0.5, 0.03125, 0.5, 0.03125, 0.4444, 0.0625, 0.5, 0.0625, 0.5556, 0.03125, 0.5556, 0.03125, 0.5, 0.0625, 0.5556, 0.0625, 0.6111, 0.03125, 0.6111, 0.03125, 0.5556, 0.0625, 0.6111, 0.0625, 0.6667, 0.03125, 0.6667, 0.03125, 0.6111, 0.0625, 0.6667, 0.0625, 0.7222, 0.03125, 0.7222, 0.03125, 0.6667, 0.0625, 0.7222, 0.0625, 0.7778, 0.03125, 0.7778, 0.03125, 0.7222, 0.0625, 0.7778, 0.0625, 0.8333, 0.03125, 0.8333, 0.03125, 0.7778, 0.0625, 0.8333, 0.0625, 0.8889, 0.03125, 0.8889, 0.03125, 0.8333, 0.0625, 0.8889, 0.0625, 0.9444, 0.03125, 0.9444, 0.03125, 0.8889, 0.09375, 0.0, 0.09375, 0.05556, 0.0625, 0.05556, 0.0625, 0.0, 0.09375, 0.05556, 0.09375, 0.1111, 0.0625, 0.1111, 0.0625, 0.05556, 0.09375, 0.1111, 0.09375, 0.1667, 0.0625, 0.1667, 0.0625, 0.1111, 0.09375, 0.1667, 0.09375, 0.2222, 0.0625, 0.2222, 0.0625, 0.1667, 0.09375, 0.2222, 0.09375, 0.2778, 0.0625, 0.2778, 0.0625, 0.2222, 0.09375, 0.2778, 0.09375, 0.3333, 0.0625, 0.3333, 0.0625, 0.2778, 0.09375, 0.3333, 0.09375, 0.3889, 0.0625, 0.3889, 0.0625, 0.3333, 0.09375, 0.3889, 0.09375, 0.4444, 0.0625, 0.4444, 0.0625, 0.3889, 0.09375, 0.4444, 0.09375, 0.5, 0.0625, 0.5, 0.0625, 0.4444, 0.09375, 0.5, 0.09375, 0.5556, 0.0625, 0.5556, 0.0625, 0.5, 0.09375, 0.5556, 0.09375, 0.6111, 0.0625, 0.6111, 0.0625, 0.5556, 0.09375, 0.6111, 0.09375, 0.6667, 0.0625, 0.6667, 0.0625, 0.6111, 0.09375, 0.6667, 0.09375, 0.7222, 0.0625, 0.7222, 0.0625, 0.6667, 0.09375, 0.7222, 0.09375, 0.7778, 0.0625, 0.7778, 0.0625, 0.7222, 0.09375, 0.7778, 0.09375, 0.8333, 0.0625, 0.8333, 0.0625, 0.7778, 0.09375, 0.8333, 0.09375, 0.8889, 0.0625, 0.8889, 0.0625, 0.8333, 0.09375, 0.8889, 0.09375, 0.9444, 0.0625, 0.9444, 0.0625, 0.8889, 0.125, 0.0, 0.125, 0.05556, 0.09375, 0.05556, 0.09375, 0.0, 0.125, 0.05556, 0.125, 0.1111, 0.09375, 0.1111, 0.09375, 0.05556, 0.125, 0.1111, 0.125, 0.1667, 0.09375, 0.1667, 0.09375, 0.1111, 0.125, 0.1667, 0.125, 0.2222, 0.09375, 0.2222, 0.09375, 0.1667, 0.125, 0.2222, 0.125, 0.2778, 0.09375, 0.2778, 0.09375, 0.2222, 0.125, 0.2778, 0.125, 0.3333, 0.09375, 0.3333, 0.09375, 0.2778, 0.125, 0.3333, 0.125, 0.3889, 0.09375, 0.3889, 0.09375, 0.3333, 0.125, 0.3889, 0.125, 0.4444, 0.09375, 0.4444, 0.09375, 0.3889, 0.125, 0.4444, 0.125, 0.5, 0.09375, 0.5, 0.09375, 0.4444, 0.125, 0.5, 0.125, 0.5556, 0.09375, 0.5556, 0.09375, 0.5, 0.125, 0.5556, 0.125, 0.6111, 0.09375, 0.6111, 0.09375, 0.5556, 0.125, 0.6111, 0.125, 0.6667, 0.09375, 0.6667, 0.09375, 0.6111, 0.125, 0.6667, 0.125, 0.7222, 0.09375, 0.7222, 0.09375, 0.6667, 0.125, 0.7222, 0.125, 0.7778, 0.09375, 0.7778, 0.09375, 0.7222, 0.125, 0.7778, 0.125, 0.8333, 0.09375, 0.8333, 0.09375, 0.7778, 0.125, 0.8333, 0.125, 0.8889, 0.09375, 0.8889, 0.09375, 0.8333, 0.125, 0.8889, 0.125, 0.9444, 0.09375, 0.9444, 0.09375, 0.8889, 0.1562, 0.0, 0.1562, 0.05556, 0.125, 0.05556, 0.125, 0.0, 0.1562, 0.05556, 0.1562, 0.1111, 0.125, 0.1111, 0.125, 0.05556, 0.1562, 0.1111, 0.1562, 0.1667, 0.125, 0.1667, 0.125, 0.1111, 0.1562, 0.1667, 0.1562, 0.2222, 0.125, 0.2222, 0.125, 0.1667, 0.1562, 0.2222, 0.1562, 0.2778, 0.125, 0.2778, 0.125, 0.2222, 0.1562, 0.2778, 0.1562, 0.3333, 0.125, 0.3333, 0.125, 0.2778, 0.1562, 0.3333, 0.1562, 0.3889, 0.125, 0.3889, 0.125, 0.3333, 0.1562, 0.3889, 0.1562, 0.4444, 0.125, 0.4444, 0.125, 0.3889, 0.1562, 0.4444, 0.1562, 0.5, 0.125, 0.5, 0.125, 0.4444, 0.1562, 0.5, 0.1562, 0.5556, 0.125, 0.5556, 0.125, 0.5, 0.1562, 0.5556, 0.1562, 0.6111, 0.125, 0.6111, 0.125, 0.5556, 0.1562, 0.6111, 0.1562, 0.6667, 0.125, 0.6667, 0.125, 0.6111, 0.1562, 0.6667, 0.1562, 0.7222, 0.125, 0.7222, 0.125, 0.6667, 0.1562, 0.7222, 0.1562, 0.7778, 0.125, 0.7778, 0.125, 0.7222, 0.1562, 0.7778, 0.1562, 0.8333, 0.125, 0.8333, 0.125, 0.7778, 0.1562, 0.8333, 0.1562, 0.8889, 0.125, 0.8889, 0.125, 0.8333, 0.1562, 0.8889, 0.1562, 0.9444, 0.125, 0.9444, 0.125, 0.8889, 0.1875, 0.0, 0.1875, 0.05556, 0.1562, 0.05556, 0.1562, 0.0, 0.1875, 0.05556, 0.1875, 0.1111, 0.1562, 0.1111, 0.1562, 0.05556, 0.1875, 0.1111, 0.1875, 0.1667, 0.1562, 0.1667, 0.1562, 0.1111, 0.1875, 0.1667, 0.1875, 0.2222, 0.1562, 0.2222, 0.1562, 0.1667, 0.1875, 0.2222, 0.1875, 0.2778, 0.1562, 0.2778, 0.1562, 0.2222, 0.1875, 0.2778, 0.1875, 0.3333, 0.1562, 0.3333, 0.1562, 0.2778, 0.1875, 0.3333, 0.1875, 0.3889, 0.1562, 0.3889, 0.1562, 0.3333, 0.1875, 0.3889, 0.1875, 0.4444, 0.1562, 0.4444, 0.1562, 0.3889, 0.1875, 0.4444, 0.1875, 0.5, 0.1562, 0.5, 0.1562, 0.4444, 0.1875, 0.5, 0.1875, 0.5556, 0.1562, 0.5556, 0.1562, 0.5, 0.1875, 0.5556, 0.1875, 0.6111, 0.1562, 0.6111, 0.1562, 0.5556, 0.1875, 0.6111, 0.1875, 0.6667, 0.1562, 0.6667, 0.1562, 0.6111, 0.1875, 0.6667, 0.1875, 0.7222, 0.1562, 0.7222, 0.1562, 0.6667, 0.1875, 0.7222, 0.1875, 0.7778, 0.1562, 0.7778, 0.1562, 0.7222, 0.1875, 0.7778, 0.1875, 0.8333, 0.1562, 0.8333, 0.1562, 0.7778, 0.1875, 0.8333, 0.1875, 0.8889, 0.1562, 0.8889, 0.1562, 0.8333, 0.1875, 0.8889, 0.1875, 0.9444, 0.1562, 0.9444, 0.1562, 0.8889, 0.2188, 0.0, 0.2188, 0.05556, 0.1875, 0.05556, 0.1875, 0.0, 0.2188, 0.05556, 0.2187, 0.1111, 0.1875, 0.1111, 0.1875, 0.05556, 0.2187, 0.1111, 0.2187, 0.1667, 0.1875, 0.1667, 0.1875, 0.1111, 0.2187, 0.1667, 0.2187, 0.2222, 0.1875, 0.2222, 0.1875, 0.1667, 0.2187, 0.2222, 0.2187, 0.2778, 0.1875, 0.2778, 0.1875, 0.2222, 0.2187, 0.2778, 0.2187, 0.3333, 0.1875, 0.3333, 0.1875, 0.2778, 0.2187, 0.3333, 0.2187, 0.3889, 0.1875, 0.3889, 0.1875, 0.3333, 0.2187, 0.3889, 0.2187, 0.4444, 0.1875, 0.4444, 0.1875, 0.3889, 0.2187, 0.4444, 0.2187, 0.5, 0.1875, 0.5, 0.1875, 0.4444, 0.2187, 0.5, 0.2187, 0.5556, 0.1875, 0.5556, 0.1875, 0.5, 0.2187, 0.5556, 0.2188, 0.6111, 0.1875, 0.6111, 0.1875, 0.5556, 0.2188, 0.6111, 0.2187, 0.6667, 0.1875, 0.6667, 0.1875, 0.6111, 0.2187, 0.6667, 0.2187, 0.7222, 0.1875, 0.7222, 0.1875, 0.6667, 0.2187, 0.7222, 0.2187, 0.7778, 0.1875, 0.7778, 0.1875, 0.7222, 0.2187, 0.7778, 0.2187, 0.8333, 0.1875, 0.8333, 0.1875, 0.7778, 0.2187, 0.8333, 0.2187, 0.8889, 0.1875, 0.8889, 0.1875, 0.8333, 0.2187, 0.8889, 0.2187, 0.9444, 0.1875, 0.9444, 0.1875, 0.8889, 0.25, 0.0, 0.25, 0.05556, 0.2188, 0.05556, 0.2188, 0.0, 0.25, 0.05556, 0.25, 0.1111, 0.2187, 0.1111, 0.2188, 0.05556, 0.25, 0.1111, 0.25, 0.1667, 0.2187, 0.1667, 0.2187, 0.1111, 0.25, 0.1667, 0.25, 0.2222, 0.2187, 0.2222, 0.2187, 0.1667, 0.25, 0.2222, 0.25, 0.2778, 0.2187, 0.2778, 0.2187, 0.2222, 0.25, 0.2778, 0.25, 0.3333, 0.2187, 0.3333, 0.2187, 0.2778, 0.25, 0.3333, 0.25, 0.3889, 0.2187, 0.3889, 0.2187, 0.3333, 0.25, 0.3889, 0.25, 0.4444, 0.2187, 0.4444, 0.2187, 0.3889, 0.25, 0.4444, 0.25, 0.5, 0.2187, 0.5, 0.2187, 0.4444, 0.25, 0.5, 0.25, 0.5556, 0.2187, 0.5556, 0.2187, 0.5, 0.25, 0.5556, 0.25, 0.6111, 0.2188, 0.6111, 0.2187, 0.5556, 0.25, 0.6111, 0.25, 0.6667, 0.2187, 0.6667, 0.2188, 0.6111, 0.25, 0.6667, 0.25, 0.7222, 0.2187, 0.7222, 0.2187, 0.6667, 0.25, 0.7222, 0.25, 0.7778, 0.2187, 0.7778, 0.2187, 0.7222, 0.25, 0.7778, 0.25, 0.8333, 0.2187, 0.8333, 0.2187, 0.7778, 0.25, 0.8333, 0.25, 0.8889, 0.2187, 0.8889, 0.2187, 0.8333, 0.25, 0.8889, 0.25, 0.9444, 0.2187, 0.9444, 0.2187, 0.8889, 0.2812, 0.0, 0.2812, 0.05556, 0.25, 0.05556, 0.25, 0.0, 0.2812, 0.05556, 0.2812, 0.1111, 0.25, 0.1111, 0.25, 0.05556, 0.2812, 0.1111, 0.2812, 0.1667, 0.25, 0.1667, 0.25, 0.1111, 0.2812, 0.1667, 0.2812, 0.2222, 0.25, 0.2222, 0.25, 0.1667, 0.2812, 0.2222, 0.2812, 0.2778, 0.25, 0.2778, 0.25, 0.2222, 0.2812, 0.2778, 0.2812, 0.3333, 0.25, 0.3333, 0.25, 0.2778, 0.2812, 0.3333, 0.2812, 0.3889, 0.25, 0.3889, 0.25, 0.3333, 0.2812, 0.3889, 0.2812, 0.4444, 0.25, 0.4444, 0.25, 0.3889, 0.2812, 0.4444, 0.2812, 0.5, 0.25, 0.5, 0.25, 0.4444, 0.2812, 0.5, 0.2812, 0.5556, 0.25, 0.5556, 0.25, 0.5, 0.2812, 0.5556, 0.2812, 0.6111, 0.25, 0.6111, 0.25, 0.5556, 0.2812, 0.6111, 0.2812, 0.6667, 0.25, 0.6667, 0.25, 0.6111, 0.2812, 0.6667, 0.2812, 0.7222, 0.25, 0.7222, 0.25, 0.6667, 0.2812, 0.7222, 0.2812, 0.7778, 0.25, 0.7778, 0.25, 0.7222, 0.2812, 0.7778, 0.2812, 0.8333, 0.25, 0.8333, 0.25, 0.7778, 0.2812, 0.8333, 0.2812, 0.8889, 0.25, 0.8889, 0.25, 0.8333, 0.2812, 0.8889, 0.2812, 0.9444, 0.25, 0.9444, 0.25, 0.8889, 0.3125, 0.0, 0.3125, 0.05556, 0.2812, 0.05556, 0.2812, 0.0, 0.3125, 0.05556, 0.3125, 0.1111, 0.2812, 0.1111, 0.2812, 0.05556, 0.3125, 0.1111, 0.3125, 0.1667, 0.2812, 0.1667, 0.2812, 0.1111, 0.3125, 0.1667, 0.3125, 0.2222, 0.2812, 0.2222, 0.2812, 0.1667, 0.3125, 0.2222, 0.3125, 0.2778, 0.2812, 0.2778, 0.2812, 0.2222, 0.3125, 0.2778, 0.3125, 0.3333, 0.2812, 0.3333, 0.2812, 0.2778, 0.3125, 0.3333, 0.3125, 0.3889, 0.2812, 0.3889, 0.2812, 0.3333, 0.3125, 0.3889, 0.3125, 0.4444, 0.2812, 0.4444, 0.2812, 0.3889, 0.3125, 0.4444, 0.3125, 0.5, 0.2812, 0.5, 0.2812, 0.4444, 0.3125, 0.5, 0.3125, 0.5556, 0.2812, 0.5556, 0.2812, 0.5, 0.3125, 0.5556, 0.3125, 0.6111, 0.2812, 0.6111, 0.2812, 0.5556, 0.3125, 0.6111, 0.3125, 0.6667, 0.2812, 0.6667, 0.2812, 0.6111, 0.3125, 0.6667, 0.3125, 0.7222, 0.2812, 0.7222, 0.2812, 0.6667, 0.3125, 0.7222, 0.3125, 0.7778, 0.2812, 0.7778, 0.2812, 0.7222, 0.3125, 0.7778, 0.3125, 0.8333, 0.2812, 0.8333, 0.2812, 0.7778, 0.3125, 0.8333, 0.3125, 0.8889, 0.2812, 0.8889, 0.2812, 0.8333, 0.3125, 0.8889, 0.3125, 0.9444, 0.2812, 0.9444, 0.2812, 0.8889, 0.3438, 0.0, 0.3438, 0.05556, 0.3125, 0.05556, 0.3125, 0.0, 0.3438, 0.05556, 0.3438, 0.1111, 0.3125, 0.1111, 0.3125, 0.05556, 0.3438, 0.1111, 0.3438, 0.1667, 0.3125, 0.1667, 0.3125, 0.1111, 0.3438, 0.1667, 0.3438, 0.2222, 0.3125, 0.2222, 0.3125, 0.1667, 0.3438, 0.2222, 0.3438, 0.2778, 0.3125, 0.2778, 0.3125, 0.2222, 0.3438, 0.2778, 0.3438, 0.3333, 0.3125, 0.3333, 0.3125, 0.2778, 0.3438, 0.3333, 0.3438, 0.3889, 0.3125, 0.3889, 0.3125, 0.3333, 0.3438, 0.3889, 0.3438, 0.4444, 0.3125, 0.4444, 0.3125, 0.3889, 0.3438, 0.4444, 0.3438, 0.5, 0.3125, 0.5, 0.3125, 0.4444, 0.3438, 0.5, 0.3438, 0.5556, 0.3125, 0.5556, 0.3125, 0.5, 0.3438, 0.5556, 0.3438, 0.6111, 0.3125, 0.6111, 0.3125, 0.5556, 0.3438, 0.6111, 0.3438, 0.6667, 0.3125, 0.6667, 0.3125, 0.6111, 0.3438, 0.6667, 0.3437, 0.7222, 0.3125, 0.7222, 0.3125, 0.6667, 0.3437, 0.7222, 0.3437, 0.7778, 0.3125, 0.7778, 0.3125, 0.7222, 0.3437, 0.7778, 0.3437, 0.8333, 0.3125, 0.8333, 0.3125, 0.7778, 0.3437, 0.8333, 0.3437, 0.8889, 0.3125, 0.8889, 0.3125, 0.8333, 0.3437, 0.8889, 0.3437, 0.9444, 0.3125, 0.9444, 0.3125, 0.8889, 0.375, 0.0, 0.375, 0.05556, 0.3438, 0.05556, 0.3438, 0.0, 0.375, 0.05556, 0.375, 0.1111, 0.3438, 0.1111, 0.3438, 0.05556, 0.375, 0.1111, 0.375, 0.1667, 0.3438, 0.1667, 0.3438, 0.1111, 0.375, 0.1667, 0.375, 0.2222, 0.3438, 0.2222, 0.3438, 0.1667, 0.375, 0.2222, 0.375, 0.2778, 0.3438, 0.2778, 0.3438, 0.2222, 0.375, 0.2778, 0.375, 0.3333, 0.3438, 0.3333, 0.3438, 0.2778, 0.375, 0.3333, 0.375, 0.3889, 0.3438, 0.3889, 0.3438, 0.3333, 0.375, 0.3889, 0.375, 0.4444, 0.3438, 0.4444, 0.3438, 0.3889, 0.375, 0.4444, 0.375, 0.5, 0.3438, 0.5, 0.3438, 0.4444, 0.375, 0.5, 0.375, 0.5556, 0.3438, 0.5556, 0.3438, 0.5, 0.375, 0.5556, 0.375, 0.6111, 0.3438, 0.6111, 0.3438, 0.5556, 0.375, 0.6111, 0.375, 0.6667, 0.3438, 0.6667, 0.3438, 0.6111, 0.375, 0.6667, 0.375, 0.7222, 0.3437, 0.7222, 0.3438, 0.6667, 0.375, 0.7222, 0.375, 0.7778, 0.3437, 0.7778, 0.3437, 0.7222, 0.375, 0.7778, 0.375, 0.8333, 0.3437, 0.8333, 0.3437, 0.7778, 0.375, 0.8333, 0.375, 0.8889, 0.3437, 0.8889, 0.3437, 0.8333, 0.375, 0.8889, 0.375, 0.9444, 0.3437, 0.9444, 0.3437, 0.8889, 0.4062, 0.0, 0.4062, 0.05556, 0.375, 0.05556, 0.375, 0.0, 0.4062, 0.05556, 0.4062, 0.1111, 0.375, 0.1111, 0.375, 0.05556, 0.4062, 0.1111, 0.4063, 0.1667, 0.375, 0.1667, 0.375, 0.1111, 0.4063, 0.1667, 0.4063, 0.2222, 0.375, 0.2222, 0.375, 0.1667, 0.4063, 0.2222, 0.4062, 0.2778, 0.375, 0.2778, 0.375, 0.2222, 0.4062, 0.2778, 0.4062, 0.3333, 0.375, 0.3333, 0.375, 0.2778, 0.4062, 0.3333, 0.4062, 0.3889, 0.375, 0.3889, 0.375, 0.3333, 0.4062, 0.3889, 0.4062, 0.4444, 0.375, 0.4444, 0.375, 0.3889, 0.4062, 0.4444, 0.4062, 0.5, 0.375, 0.5, 0.375, 0.4444, 0.4062, 0.5, 0.4062, 0.5556, 0.375, 0.5556, 0.375, 0.5, 0.4062, 0.5556, 0.4062, 0.6111, 0.375, 0.6111, 0.375, 0.5556, 0.4062, 0.6111, 0.4062, 0.6667, 0.375, 0.6667, 0.375, 0.6111, 0.4062, 0.6667, 0.4062, 0.7222, 0.375, 0.7222, 0.375, 0.6667, 0.4062, 0.7222, 0.4062, 0.7778, 0.375, 0.7778, 0.375, 0.7222, 0.4062, 0.7778, 0.4062, 0.8333, 0.375, 0.8333, 0.375, 0.7778, 0.4062, 0.8333, 0.4062, 0.8889, 0.375, 0.8889, 0.375, 0.8333, 0.4062, 0.8889, 0.4062, 0.9444, 0.375, 0.9444, 0.375, 0.8889, 0.4375, 0.0, 0.4375, 0.05556, 0.4062, 0.05556, 0.4062, 0.0, 0.4375, 0.05556, 0.4375, 0.1111, 0.4062, 0.1111, 0.4062, 0.05556, 0.4375, 0.1111, 0.4375, 0.1667, 0.4063, 0.1667, 0.4062, 0.1111, 0.4375, 0.1667, 0.4375, 0.2222, 0.4063, 0.2222, 0.4063, 0.1667, 0.4375, 0.2222, 0.4375, 0.2778, 0.4062, 0.2778, 0.4063, 0.2222, 0.4375, 0.2778, 0.4375, 0.3333, 0.4062, 0.3333, 0.4062, 0.2778, 0.4375, 0.3333, 0.4375, 0.3889, 0.4062, 0.3889, 0.4062, 0.3333, 0.4375, 0.3889, 0.4375, 0.4444, 0.4062, 0.4444, 0.4062, 0.3889, 0.4375, 0.4444, 0.4375, 0.5, 0.4062, 0.5, 0.4062, 0.4444, 0.4375, 0.5, 0.4375, 0.5556, 0.4062, 0.5556, 0.4062, 0.5, 0.4375, 0.5556, 0.4375, 0.6111, 0.4062, 0.6111, 0.4062, 0.5556, 0.4375, 0.6111, 0.4375, 0.6667, 0.4062, 0.6667, 0.4062, 0.6111, 0.4375, 0.6667, 0.4375, 0.7222, 0.4062, 0.7222, 0.4062, 0.6667, 0.4375, 0.7222, 0.4375, 0.7778, 0.4062, 0.7778, 0.4062, 0.7222, 0.4375, 0.7778, 0.4375, 0.8333, 0.4062, 0.8333, 0.4062, 0.7778, 0.4375, 0.8333, 0.4375, 0.8889, 0.4062, 0.8889, 0.4062, 0.8333, 0.4375, 0.8889, 0.4375, 0.9444, 0.4062, 0.9444, 0.4062, 0.8889, 0.4688, 0.0, 0.4688, 0.05556, 0.4375, 0.05556, 0.4375, 0.0, 0.4688, 0.05556, 0.4687, 0.1111, 0.4375, 0.1111, 0.4375, 0.05556, 0.4687, 0.1111, 0.4687, 0.1667, 0.4375, 0.1667, 0.4375, 0.1111, 0.4687, 0.1667, 0.4687, 0.2222, 0.4375, 0.2222, 0.4375, 0.1667, 0.4687, 0.2222, 0.4687, 0.2778, 0.4375, 0.2778, 0.4375, 0.2222, 0.4687, 0.2778, 0.4687, 0.3333, 0.4375, 0.3333, 0.4375, 0.2778, 0.4687, 0.3333, 0.4687, 0.3889, 0.4375, 0.3889, 0.4375, 0.3333, 0.4687, 0.3889, 0.4687, 0.4444, 0.4375, 0.4444, 0.4375, 0.3889, 0.4687, 0.4444, 0.4687, 0.5, 0.4375, 0.5, 0.4375, 0.4444, 0.4687, 0.5, 0.4687, 0.5556, 0.4375, 0.5556, 0.4375, 0.5, 0.4687, 0.5556, 0.4687, 0.6111, 0.4375, 0.6111, 0.4375, 0.5556, 0.4687, 0.6111, 0.4687, 0.6667, 0.4375, 0.6667, 0.4375, 0.6111, 0.4687, 0.6667, 0.4687, 0.7222, 0.4375, 0.7222, 0.4375, 0.6667, 0.4687, 0.7222, 0.4687, 0.7778, 0.4375, 0.7778, 0.4375, 0.7222, 0.4687, 0.7778, 0.4687, 0.8333, 0.4375, 0.8333, 0.4375, 0.7778, 0.4687, 0.8333, 0.4687, 0.8889, 0.4375, 0.8889, 0.4375, 0.8333, 0.4687, 0.8889, 0.4687, 0.9444, 0.4375, 0.9444, 0.4375, 0.8889, 0.5, 0.0, 0.5, 0.05556, 0.4688, 0.05556, 0.4688, 0.0, 0.5, 0.05556, 0.5, 0.1111, 0.4687, 0.1111, 0.4688, 0.05556, 0.5, 0.1111, 0.5, 0.1667, 0.4687, 0.1667, 0.4687, 0.1111, 0.5, 0.1667, 0.5, 0.2222, 0.4687, 0.2222, 0.4687, 0.1667, 0.5, 0.2222, 0.5, 0.2778, 0.4687, 0.2778, 0.4687, 0.2222, 0.5, 0.2778, 0.5, 0.3333, 0.4687, 0.3333, 0.4687, 0.2778, 0.5, 0.3333, 0.5, 0.3889, 0.4687, 0.3889, 0.4687, 0.3333, 0.5, 0.3889, 0.5, 0.4444, 0.4687, 0.4444, 0.4687, 0.3889, 0.5, 0.4444, 0.5, 0.5, 0.4687, 0.5, 0.4687, 0.4444, 0.5, 0.5, 0.5, 0.5556, 0.4687, 0.5556, 0.4687, 0.5, 0.5, 0.5556, 0.5, 0.6111, 0.4687, 0.6111, 0.4687, 0.5556, 0.5, 0.6111, 0.5, 0.6667, 0.4687, 0.6667, 0.4687, 0.6111, 0.5, 0.6667, 0.5, 0.7222, 0.4687, 0.7222, 0.4687, 0.6667, 0.5, 0.7222, 0.5, 0.7778, 0.4687, 0.7778, 0.4687, 0.7222, 0.5, 0.7778, 0.5, 0.8333, 0.4687, 0.8333, 0.4687, 0.7778, 0.5, 0.8333, 0.5, 0.8889, 0.4687, 0.8889, 0.4687, 0.8333, 0.5, 0.8889, 0.5, 0.9444, 0.4687, 0.9444, 0.4687, 0.8889, 0.5312, 0.0, 0.5312, 0.05556, 0.5, 0.05556, 0.5, 0.0, 0.5312, 0.05556, 0.5312, 0.1111, 0.5, 0.1111, 0.5, 0.05556, 0.5312, 0.1111, 0.5312, 0.1667, 0.5, 0.1667, 0.5, 0.1111, 0.5312, 0.1667, 0.5312, 0.2222, 0.5, 0.2222, 0.5, 0.1667, 0.5312, 0.2222, 0.5312, 0.2778, 0.5, 0.2778, 0.5, 0.2222, 0.5312, 0.2778, 0.5312, 0.3333, 0.5, 0.3333, 0.5, 0.2778, 0.5312, 0.3333, 0.5312, 0.3889, 0.5, 0.3889, 0.5, 0.3333, 0.5312, 0.3889, 0.5312, 0.4444, 0.5, 0.4444, 0.5, 0.3889, 0.5312, 0.4444, 0.5312, 0.5, 0.5, 0.5, 0.5, 0.4444, 0.5312, 0.5, 0.5312, 0.5556, 0.5, 0.5556, 0.5, 0.5, 0.5312, 0.5556, 0.5312, 0.6111, 0.5, 0.6111, 0.5, 0.5556, 0.5312, 0.6111, 0.5312, 0.6667, 0.5, 0.6667, 0.5, 0.6111, 0.5312, 0.6667, 0.5312, 0.7222, 0.5, 0.7222, 0.5, 0.6667, 0.5312, 0.7222, 0.5312, 0.7778, 0.5, 0.7778, 0.5, 0.7222, 0.5312, 0.7778, 0.5312, 0.8333, 0.5, 0.8333, 0.5, 0.7778, 0.5312, 0.8333, 0.5312, 0.8889, 0.5, 0.8889, 0.5, 0.8333, 0.5312, 0.8889, 0.5312, 0.9444, 0.5, 0.9444, 0.5, 0.8889, 0.5625, 0.0, 0.5625, 0.05556, 0.5312, 0.05556, 0.5312, 0.0, 0.5625, 0.05556, 0.5625, 0.1111, 0.5312, 0.1111, 0.5312, 0.05556, 0.5625, 0.1111, 0.5625, 0.1667, 0.5312, 0.1667, 0.5312, 0.1111, 0.5625, 0.1667, 0.5625, 0.2222, 0.5312, 0.2222, 0.5312, 0.1667, 0.5625, 0.2222, 0.5625, 0.2778, 0.5312, 0.2778, 0.5312, 0.2222, 0.5625, 0.2778, 0.5625, 0.3333, 0.5312, 0.3333, 0.5312, 0.2778, 0.5625, 0.3333, 0.5625, 0.3889, 0.5312, 0.3889, 0.5312, 0.3333, 0.5625, 0.3889, 0.5625, 0.4444, 0.5312, 0.4444, 0.5312, 0.3889, 0.5625, 0.4444, 0.5625, 0.5, 0.5312, 0.5, 0.5312, 0.4444, 0.5625, 0.5, 0.5625, 0.5556, 0.5312, 0.5556, 0.5312, 0.5, 0.5625, 0.5556, 0.5625, 0.6111, 0.5312, 0.6111, 0.5312, 0.5556, 0.5625, 0.6111, 0.5625, 0.6667, 0.5312, 0.6667, 0.5312, 0.6111, 0.5625, 0.6667, 0.5625, 0.7222, 0.5312, 0.7222, 0.5312, 0.6667, 0.5625, 0.7222, 0.5625, 0.7778, 0.5312, 0.7778, 0.5312, 0.7222, 0.5625, 0.7778, 0.5625, 0.8333, 0.5312, 0.8333, 0.5312, 0.7778, 0.5625, 0.8333, 0.5625, 0.8889, 0.5312, 0.8889, 0.5312, 0.8333, 0.5625, 0.8889, 0.5625, 0.9444, 0.5312, 0.9444, 0.5312, 0.8889, 0.5938, 0.0, 0.5938, 0.05556, 0.5625, 0.05556, 0.5625, 0.0, 0.5938, 0.05556, 0.5938, 0.1111, 0.5625, 0.1111, 0.5625, 0.05556, 0.5938, 0.1111, 0.5938, 0.1667, 0.5625, 0.1667, 0.5625, 0.1111, 0.5938, 0.1667, 0.5938, 0.2222, 0.5625, 0.2222, 0.5625, 0.1667, 0.5938, 0.2222, 0.5938, 0.2778, 0.5625, 0.2778, 0.5625, 0.2222, 0.5938, 0.2778, 0.5938, 0.3333, 0.5625, 0.3333, 0.5625, 0.2778, 0.5938, 0.3333, 0.5938, 0.3889, 0.5625, 0.3889, 0.5625, 0.3333, 0.5938, 0.3889, 0.5938, 0.4444, 0.5625, 0.4444, 0.5625, 0.3889, 0.5938, 0.4444, 0.5938, 0.5, 0.5625, 0.5, 0.5625, 0.4444, 0.5938, 0.5, 0.5938, 0.5556, 0.5625, 0.5556, 0.5625, 0.5, 0.5938, 0.5556, 0.5938, 0.6111, 0.5625, 0.6111, 0.5625, 0.5556, 0.5938, 0.6111, 0.5938, 0.6667, 0.5625, 0.6667, 0.5625, 0.6111, 0.5938, 0.6667, 0.5938, 0.7222, 0.5625, 0.7222, 0.5625, 0.6667, 0.5938, 0.7222, 0.5938, 0.7778, 0.5625, 0.7778, 0.5625, 0.7222, 0.5938, 0.7778, 0.5938, 0.8333, 0.5625, 0.8333, 0.5625, 0.7778, 0.5938, 0.8333, 0.5938, 0.8889, 0.5625, 0.8889, 0.5625, 0.8333, 0.5938, 0.8889, 0.5938, 0.9444, 0.5625, 0.9444, 0.5625, 0.8889, 0.625, 0.0, 0.625, 0.05556, 0.5938, 0.05556, 0.5938, 0.0, 0.625, 0.05556, 0.625, 0.1111, 0.5938, 0.1111, 0.5938, 0.05556, 0.625, 0.1111, 0.625, 0.1667, 0.5938, 0.1667, 0.5938, 0.1111, 0.625, 0.1667, 0.625, 0.2222, 0.5938, 0.2222, 0.5938, 0.1667, 0.625, 0.2222, 0.625, 0.2778, 0.5938, 0.2778, 0.5938, 0.2222, 0.625, 0.2778, 0.625, 0.3333, 0.5938, 0.3333, 0.5938, 0.2778, 0.625, 0.3333, 0.625, 0.3889, 0.5938, 0.3889, 0.5938, 0.3333, 0.625, 0.3889, 0.625, 0.4444, 0.5938, 0.4444, 0.5938, 0.3889, 0.625, 0.4444, 0.625, 0.5, 0.5938, 0.5, 0.5938, 0.4444, 0.625, 0.5, 0.625, 0.5556, 0.5938, 0.5556, 0.5938, 0.5, 0.625, 0.5556, 0.625, 0.6111, 0.5938, 0.6111, 0.5938, 0.5556, 0.625, 0.6111, 0.625, 0.6667, 0.5938, 0.6667, 0.5938, 0.6111, 0.625, 0.6667, 0.625, 0.7222, 0.5938, 0.7222, 0.5938, 0.6667, 0.625, 0.7222, 0.625, 0.7778, 0.5938, 0.7778, 0.5938, 0.7222, 0.625, 0.7778, 0.625, 0.8333, 0.5938, 0.8333, 0.5938, 0.7778, 0.625, 0.8333, 0.625, 0.8889, 0.5938, 0.8889, 0.5938, 0.8333, 0.625, 0.8889, 0.625, 0.9444, 0.5938, 0.9444, 0.5938, 0.8889, 0.6562, 0.0, 0.6562, 0.05556, 0.625, 0.05556, 0.625, 0.0, 0.6562, 0.05556, 0.6562, 0.1111, 0.625, 0.1111, 0.625, 0.05556, 0.6562, 0.1111, 0.6562, 0.1667, 0.625, 0.1667, 0.625, 0.1111, 0.6562, 0.1667, 0.6562, 0.2222, 0.625, 0.2222, 0.625, 0.1667, 0.6562, 0.2222, 0.6562, 0.2778, 0.625, 0.2778, 0.625, 0.2222, 0.6562, 0.2778, 0.6562, 0.3333, 0.625, 0.3333, 0.625, 0.2778, 0.6562, 0.3333, 0.6562, 0.3889, 0.625, 0.3889, 0.625, 0.3333, 0.6562, 0.3889, 0.6562, 0.4444, 0.625, 0.4444, 0.625, 0.3889, 0.6562, 0.4444, 0.6562, 0.5, 0.625, 0.5, 0.625, 0.4444, 0.6562, 0.5, 0.6562, 0.5556, 0.625, 0.5556, 0.625, 0.5, 0.6562, 0.5556, 0.6562, 0.6111, 0.625, 0.6111, 0.625, 0.5556, 0.6562, 0.6111, 0.6562, 0.6667, 0.625, 0.6667, 0.625, 0.6111, 0.6562, 0.6667, 0.6562, 0.7222, 0.625, 0.7222, 0.625, 0.6667, 0.6562, 0.7222, 0.6562, 0.7778, 0.625, 0.7778, 0.625, 0.7222, 0.6562, 0.7778, 0.6562, 0.8333, 0.625, 0.8333, 0.625, 0.7778, 0.6562, 0.8333, 0.6562, 0.8889, 0.625, 0.8889, 0.625, 0.8333, 0.6562, 0.8889, 0.6562, 0.9444, 0.625, 0.9444, 0.625, 0.8889, 0.6875, 0.0, 0.6875, 0.05556, 0.6562, 0.05556, 0.6562, 0.0, 0.6875, 0.05556, 0.6875, 0.1111, 0.6562, 0.1111, 0.6562, 0.05556, 0.6875, 0.1111, 0.6875, 0.1667, 0.6562, 0.1667, 0.6562, 0.1111, 0.6875, 0.1667, 0.6875, 0.2222, 0.6562, 0.2222, 0.6562, 0.1667, 0.6875, 0.2222, 0.6875, 0.2778, 0.6562, 0.2778, 0.6562, 0.2222, 0.6875, 0.2778, 0.6875, 0.3333, 0.6562, 0.3333, 0.6562, 0.2778, 0.6875, 0.3333, 0.6875, 0.3889, 0.6562, 0.3889, 0.6562, 0.3333, 0.6875, 0.3889, 0.6875, 0.4444, 0.6562, 0.4444, 0.6562, 0.3889, 0.6875, 0.4444, 0.6875, 0.5, 0.6562, 0.5, 0.6562, 0.4444, 0.6875, 0.5, 0.6875, 0.5556, 0.6562, 0.5556, 0.6562, 0.5, 0.6875, 0.5556, 0.6875, 0.6111, 0.6562, 0.6111, 0.6562, 0.5556, 0.6875, 0.6111, 0.6875, 0.6667, 0.6562, 0.6667, 0.6562, 0.6111, 0.6875, 0.6667, 0.6875, 0.7222, 0.6562, 0.7222, 0.6562, 0.6667, 0.6875, 0.7222, 0.6875, 0.7778, 0.6562, 0.7778, 0.6562, 0.7222, 0.6875, 0.7778, 0.6875, 0.8333, 0.6562, 0.8333, 0.6562, 0.7778, 0.6875, 0.8333, 0.6875, 0.8889, 0.6562, 0.8889, 0.6562, 0.8333, 0.6875, 0.8889, 0.6875, 0.9444, 0.6562, 0.9444, 0.6562, 0.8889, 0.7188, 0.0, 0.7188, 0.05556, 0.6875, 0.05556, 0.6875, 0.0, 0.7188, 0.05556, 0.7188, 0.1111, 0.6875, 0.1111, 0.6875, 0.05556, 0.7188, 0.1111, 0.7188, 0.1667, 0.6875, 0.1667, 0.6875, 0.1111, 0.7188, 0.1667, 0.7188, 0.2222, 0.6875, 0.2222, 0.6875, 0.1667, 0.7188, 0.2222, 0.7188, 0.2778, 0.6875, 0.2778, 0.6875, 0.2222, 0.7188, 0.2778, 0.7188, 0.3333, 0.6875, 0.3333, 0.6875, 0.2778, 0.7188, 0.3333, 0.7188, 0.3889, 0.6875, 0.3889, 0.6875, 0.3333, 0.7188, 0.3889, 0.7187, 0.4444, 0.6875, 0.4444, 0.6875, 0.3889, 0.7187, 0.4444, 0.7188, 0.5, 0.6875, 0.5, 0.6875, 0.4444, 0.7188, 0.5, 0.7188, 0.5556, 0.6875, 0.5556, 0.6875, 0.5, 0.7188, 0.5556, 0.7188, 0.6111, 0.6875, 0.6111, 0.6875, 0.5556, 0.7188, 0.6111, 0.7188, 0.6667, 0.6875, 0.6667, 0.6875, 0.6111, 0.7188, 0.6667, 0.7187, 0.7222, 0.6875, 0.7222, 0.6875, 0.6667, 0.7187, 0.7222, 0.7188, 0.7778, 0.6875, 0.7778, 0.6875, 0.7222, 0.7188, 0.7778, 0.7188, 0.8333, 0.6875, 0.8333, 0.6875, 0.7778, 0.7188, 0.8333, 0.7188, 0.8889, 0.6875, 0.8889, 0.6875, 0.8333, 0.7188, 0.8889, 0.7188, 0.9444, 0.6875, 0.9444, 0.6875, 0.8889, 0.75, 0.0, 0.75, 0.05556, 0.7188, 0.05556, 0.7188, 0.0, 0.75, 0.05556, 0.75, 0.1111, 0.7188, 0.1111, 0.7188, 0.05556, 0.75, 0.1111, 0.75, 0.1667, 0.7188, 0.1667, 0.7188, 0.1111, 0.75, 0.1667, 0.75, 0.2222, 0.7188, 0.2222, 0.7188, 0.1667, 0.75, 0.2222, 0.75, 0.2778, 0.7188, 0.2778, 0.7188, 0.2222, 0.75, 0.2778, 0.75, 0.3333, 0.7188, 0.3333, 0.7188, 0.2778, 0.75, 0.3333, 0.75, 0.3889, 0.7188, 0.3889, 0.7188, 0.3333, 0.75, 0.3889, 0.75, 0.4444, 0.7187, 0.4444, 0.7188, 0.3889, 0.75, 0.4444, 0.75, 0.5, 0.7188, 0.5, 0.7187, 0.4444, 0.75, 0.5, 0.75, 0.5556, 0.7188, 0.5556, 0.7188, 0.5, 0.75, 0.5556, 0.75, 0.6111, 0.7188, 0.6111, 0.7188, 0.5556, 0.75, 0.6111, 0.75, 0.6667, 0.7188, 0.6667, 0.7188, 0.6111, 0.75, 0.6667, 0.75, 0.7222, 0.7187, 0.7222, 0.7188, 0.6667, 0.75, 0.7222, 0.75, 0.7778, 0.7188, 0.7778, 0.7187, 0.7222, 0.75, 0.7778, 0.75, 0.8333, 0.7188, 0.8333, 0.7188, 0.7778, 0.75, 0.8333, 0.75, 0.8889, 0.7188, 0.8889, 0.7188, 0.8333, 0.75, 0.8889, 0.75, 0.9444, 0.7188, 0.9444, 0.7188, 0.8889, 0.7812, 0.0, 0.7812, 0.05556, 0.75, 0.05556, 0.75, 0.0, 0.7812, 0.05556, 0.7812, 0.1111, 0.75, 0.1111, 0.75, 0.05556, 0.7812, 0.1111, 0.7812, 0.1667, 0.75, 0.1667, 0.75, 0.1111, 0.7812, 0.1667, 0.7812, 0.2222, 0.75, 0.2222, 0.75, 0.1667, 0.7812, 0.2222, 0.7812, 0.2778, 0.75, 0.2778, 0.75, 0.2222, 0.7812, 0.2778, 0.7813, 0.3333, 0.75, 0.3333, 0.75, 0.2778, 0.7813, 0.3333, 0.7813, 0.3889, 0.75, 0.3889, 0.75, 0.3333, 0.7813, 0.3889, 0.7812, 0.4444, 0.75, 0.4444, 0.75, 0.3889, 0.7812, 0.4444, 0.7813, 0.5, 0.75, 0.5, 0.75, 0.4444, 0.7813, 0.5, 0.7812, 0.5556, 0.75, 0.5556, 0.75, 0.5, 0.7812, 0.5556, 0.7813, 0.6111, 0.75, 0.6111, 0.75, 0.5556, 0.7813, 0.6111, 0.7812, 0.6667, 0.75, 0.6667, 0.75, 0.6111, 0.7812, 0.6667, 0.7812, 0.7222, 0.75, 0.7222, 0.75, 0.6667, 0.7812, 0.7222, 0.7812, 0.7778, 0.75, 0.7778, 0.75, 0.7222, 0.7812, 0.7778, 0.7812, 0.8333, 0.75, 0.8333, 0.75, 0.7778, 0.7812, 0.8333, 0.7812, 0.8889, 0.75, 0.8889, 0.75, 0.8333, 0.7812, 0.8889, 0.7812, 0.9444, 0.75, 0.9444, 0.75, 0.8889, 0.8125, 0.0, 0.8125, 0.05556, 0.7812, 0.05556, 0.7812, 0.0, 0.8125, 0.05556, 0.8125, 0.1111, 0.7812, 0.1111, 0.7812, 0.05556, 0.8125, 0.1111, 0.8125, 0.1667, 0.7812, 0.1667, 0.7812, 0.1111, 0.8125, 0.1667, 0.8125, 0.2222, 0.7812, 0.2222, 0.7812, 0.1667, 0.8125, 0.2222, 0.8125, 0.2778, 0.7812, 0.2778, 0.7812, 0.2222, 0.8125, 0.2778, 0.8125, 0.3333, 0.7813, 0.3333, 0.7812, 0.2778, 0.8125, 0.3333, 0.8125, 0.3889, 0.7813, 0.3889, 0.7813, 0.3333, 0.8125, 0.3889, 0.8125, 0.4444, 0.7812, 0.4444, 0.7813, 0.3889, 0.8125, 0.4444, 0.8125, 0.5, 0.7813, 0.5, 0.7812, 0.4444, 0.8125, 0.5, 0.8125, 0.5556, 0.7812, 0.5556, 0.7813, 0.5, 0.8125, 0.5556, 0.8125, 0.6111, 0.7813, 0.6111, 0.7812, 0.5556, 0.8125, 0.6111, 0.8125, 0.6667, 0.7812, 0.6667, 0.7813, 0.6111, 0.8125, 0.6667, 0.8125, 0.7222, 0.7812, 0.7222, 0.7812, 0.6667, 0.8125, 0.7222, 0.8125, 0.7778, 0.7812, 0.7778, 0.7812, 0.7222, 0.8125, 0.7778, 0.8125, 0.8333, 0.7812, 0.8333, 0.7812, 0.7778, 0.8125, 0.8333, 0.8125, 0.8889, 0.7812, 0.8889, 0.7812, 0.8333, 0.8125, 0.8889, 0.8125, 0.9444, 0.7812, 0.9444, 0.7812, 0.8889, 0.8438, 0.0, 0.8438, 0.05556, 0.8125, 0.05556, 0.8125, 0.0, 0.8438, 0.05556, 0.8437, 0.1111, 0.8125, 0.1111, 0.8125, 0.05556, 0.8437, 0.1111, 0.8438, 0.1667, 0.8125, 0.1667, 0.8125, 0.1111, 0.8438, 0.1667, 0.8438, 0.2222, 0.8125, 0.2222, 0.8125, 0.1667, 0.8438, 0.2222, 0.8438, 0.2778, 0.8125, 0.2778, 0.8125, 0.2222, 0.8438, 0.2778, 0.8438, 0.3333, 0.8125, 0.3333, 0.8125, 0.2778, 0.8438, 0.3333, 0.8437, 0.3889, 0.8125, 0.3889, 0.8125, 0.3333, 0.8437, 0.3889, 0.8437, 0.4444, 0.8125, 0.4444, 0.8125, 0.3889, 0.8437, 0.4444, 0.8437, 0.5, 0.8125, 0.5, 0.8125, 0.4444, 0.8437, 0.5, 0.8437, 0.5556, 0.8125, 0.5556, 0.8125, 0.5, 0.8437, 0.5556, 0.8437, 0.6111, 0.8125, 0.6111, 0.8125, 0.5556, 0.8437, 0.6111, 0.8437, 0.6667, 0.8125, 0.6667, 0.8125, 0.6111, 0.8437, 0.6667, 0.8438, 0.7222, 0.8125, 0.7222, 0.8125, 0.6667, 0.8438, 0.7222, 0.8438, 0.7778, 0.8125, 0.7778, 0.8125, 0.7222, 0.8438, 0.7778, 0.8438, 0.8333, 0.8125, 0.8333, 0.8125, 0.7778, 0.8438, 0.8333, 0.8438, 0.8889, 0.8125, 0.8889, 0.8125, 0.8333, 0.8438, 0.8889, 0.8438, 0.9444, 0.8125, 0.9444, 0.8125, 0.8889, 0.875, 0.0, 0.875, 0.05556, 0.8438, 0.05556, 0.8438, 0.0, 0.875, 0.05556, 0.875, 0.1111, 0.8437, 0.1111, 0.8438, 0.05556, 0.875, 0.1111, 0.875, 0.1667, 0.8438, 0.1667, 0.8437, 0.1111, 0.875, 0.1667, 0.875, 0.2222, 0.8438, 0.2222, 0.8438, 0.1667, 0.875, 0.2222, 0.875, 0.2778, 0.8438, 0.2778, 0.8438, 0.2222, 0.875, 0.2778, 0.875, 0.3333, 0.8438, 0.3333, 0.8438, 0.2778, 0.875, 0.3333, 0.875, 0.3889, 0.8437, 0.3889, 0.8438, 0.3333, 0.875, 0.3889, 0.875, 0.4444, 0.8437, 0.4444, 0.8437, 0.3889, 0.875, 0.4444, 0.875, 0.5, 0.8437, 0.5, 0.8437, 0.4444, 0.875, 0.5, 0.875, 0.5556, 0.8437, 0.5556, 0.8437, 0.5, 0.875, 0.5556, 0.875, 0.6111, 0.8437, 0.6111, 0.8437, 0.5556, 0.875, 0.6111, 0.875, 0.6667, 0.8437, 0.6667, 0.8437, 0.6111, 0.875, 0.6667, 0.875, 0.7222, 0.8438, 0.7222, 0.8437, 0.6667, 0.875, 0.7222, 0.875, 0.7778, 0.8438, 0.7778, 0.8438, 0.7222, 0.875, 0.7778, 0.875, 0.8333, 0.8438, 0.8333, 0.8438, 0.7778, 0.875, 0.8333, 0.875, 0.8889, 0.8438, 0.8889, 0.8438, 0.8333, 0.875, 0.8889, 0.875, 0.9444, 0.8438, 0.9444, 0.8438, 0.8889, 0.9062, 0.0, 0.9062, 0.05556, 0.875, 0.05556, 0.875, 0.0, 0.9062, 0.05556, 0.9062, 0.1111, 0.875, 0.1111, 0.875, 0.05556, 0.9062, 0.1111, 0.9062, 0.1667, 0.875, 0.1667, 0.875, 0.1111, 0.9062, 0.1667, 0.9062, 0.2222, 0.875, 0.2222, 0.875, 0.1667, 0.9062, 0.2222, 0.9062, 0.2778, 0.875, 0.2778, 0.875, 0.2222, 0.9062, 0.2778, 0.9062, 0.3333, 0.875, 0.3333, 0.875, 0.2778, 0.9062, 0.3333, 0.9062, 0.3889, 0.875, 0.3889, 0.875, 0.3333, 0.9062, 0.3889, 0.9062, 0.4444, 0.875, 0.4444, 0.875, 0.3889, 0.9062, 0.4444, 0.9062, 0.5, 0.875, 0.5, 0.875, 0.4444, 0.9062, 0.5, 0.9062, 0.5556, 0.875, 0.5556, 0.875, 0.5, 0.9062, 0.5556, 0.9062, 0.6111, 0.875, 0.6111, 0.875, 0.5556, 0.9062, 0.6111, 0.9062, 0.6667, 0.875, 0.6667, 0.875, 0.6111, 0.9062, 0.6667, 0.9062, 0.7222, 0.875, 0.7222, 0.875, 0.6667, 0.9062, 0.7222, 0.9062, 0.7778, 0.875, 0.7778, 0.875, 0.7222, 0.9062, 0.7778, 0.9062, 0.8333, 0.875, 0.8333, 0.875, 0.7778, 0.9062, 0.8333, 0.9062, 0.8889, 0.875, 0.8889, 0.875, 0.8333, 0.9062, 0.8889, 0.9062, 0.9444, 0.875, 0.9444, 0.875, 0.8889, 0.9375, 0.0, 0.9375, 0.05556, 0.9062, 0.05556, 0.9062, 0.0, 0.9375, 0.05556, 0.9375, 0.1111, 0.9062, 0.1111, 0.9062, 0.05556, 0.9375, 0.1111, 0.9375, 0.1667, 0.9062, 0.1667, 0.9062, 0.1111, 0.9375, 0.1667, 0.9375, 0.2222, 0.9062, 0.2222, 0.9062, 0.1667, 0.9375, 0.2222, 0.9375, 0.2778, 0.9062, 0.2778, 0.9062, 0.2222, 0.9375, 0.2778, 0.9375, 0.3333, 0.9062, 0.3333, 0.9062, 0.2778, 0.9375, 0.3333, 0.9375, 0.3889, 0.9062, 0.3889, 0.9062, 0.3333, 0.9375, 0.3889, 0.9375, 0.4444, 0.9062, 0.4444, 0.9062, 0.3889, 0.9375, 0.4444, 0.9375, 0.5, 0.9062, 0.5, 0.9062, 0.4444, 0.9375, 0.5, 0.9375, 0.5556, 0.9062, 0.5556, 0.9062, 0.5, 0.9375, 0.5556, 0.9375, 0.6111, 0.9062, 0.6111, 0.9062, 0.5556, 0.9375, 0.6111, 0.9375, 0.6667, 0.9062, 0.6667, 0.9062, 0.6111, 0.9375, 0.6667, 0.9375, 0.7222, 0.9062, 0.7222, 0.9062, 0.6667, 0.9375, 0.7222, 0.9375, 0.7778, 0.9062, 0.7778, 0.9062, 0.7222, 0.9375, 0.7778, 0.9375, 0.8333, 0.9062, 0.8333, 0.9062, 0.7778, 0.9375, 0.8333, 0.9375, 0.8889, 0.9062, 0.8889, 0.9062, 0.8333, 0.9375, 0.8889, 0.9375, 0.9444, 0.9062, 0.9444, 0.9062, 0.8889, 0.9688, 0.0, 0.9687, 0.05556, 0.9375, 0.05556, 0.9375, 0.0, 0.9687, 0.05556, 0.9687, 0.1111, 0.9375, 0.1111, 0.9375, 0.05556, 0.9687, 0.1111, 0.9687, 0.1667, 0.9375, 0.1667, 0.9375, 0.1111, 0.9687, 0.1667, 0.9687, 0.2222, 0.9375, 0.2222, 0.9375, 0.1667, 0.9687, 0.2222, 0.9687, 0.2778, 0.9375, 0.2778, 0.9375, 0.2222, 0.9687, 0.2778, 0.9687, 0.3333, 0.9375, 0.3333, 0.9375, 0.2778, 0.9687, 0.3333, 0.9687, 0.3889, 0.9375, 0.3889, 0.9375, 0.3333, 0.9687, 0.3889, 0.9688, 0.4444, 0.9375, 0.4444, 0.9375, 0.3889, 0.9688, 0.4444, 0.9687, 0.5, 0.9375, 0.5, 0.9375, 0.4444, 0.9687, 0.5, 0.9688, 0.5556, 0.9375, 0.5556, 0.9375, 0.5, 0.9688, 0.5556, 0.9688, 0.6111, 0.9375, 0.6111, 0.9375, 0.5556, 0.9688, 0.6111, 0.9687, 0.6667, 0.9375, 0.6667, 0.9375, 0.6111, 0.9687, 0.6667, 0.9687, 0.7222, 0.9375, 0.7222, 0.9375, 0.6667, 0.9687, 0.7222, 0.9687, 0.7778, 0.9375, 0.7778, 0.9375, 0.7222, 0.9687, 0.7778, 0.9687, 0.8333, 0.9375, 0.8333, 0.9375, 0.7778, 0.9687, 0.8333, 0.9687, 0.8889, 0.9375, 0.8889, 0.9375, 0.8333, 0.9687, 0.8889, 0.9687, 0.9444, 0.9375, 0.9444, 0.9375, 0.8889, 1.0, 0.0, 1.0, 0.05556, 0.9687, 0.05556, 0.9688, 0.0, 1.0, 0.05556, 1.0, 0.1111, 0.9687, 0.1111, 0.9687, 0.05556, 1.0, 0.1111, 1.0, 0.1667, 0.9687, 0.1667, 0.9687, 0.1111, 1.0, 0.1667, 1.0, 0.2222, 0.9687, 0.2222, 0.9687, 0.1667, 1.0, 0.2222, 1.0, 0.2778, 0.9687, 0.2778, 0.9687, 0.2222, 1.0, 0.2778, 1.0, 0.3333, 0.9687, 0.3333, 0.9687, 0.2778, 1.0, 0.3333, 1.0, 0.3889, 0.9687, 0.3889, 0.9687, 0.3333, 1.0, 0.3889, 1.0, 0.4444, 0.9688, 0.4444, 0.9687, 0.3889, 1.0, 0.4444, 1.0, 0.5, 0.9687, 0.5, 0.9688, 0.4444, 1.0, 0.5, 1.0, 0.5556, 0.9688, 0.5556, 0.9687, 0.5, 1.0, 0.5556, 1.0, 0.6111, 0.9688, 0.6111, 0.9688, 0.5556, 1.0, 0.6111, 1.0, 0.6667, 0.9687, 0.6667, 0.9688, 0.6111, 1.0, 0.6667, 1.0, 0.7222, 0.9687, 0.7222, 0.9687, 0.6667, 1.0, 0.7222, 1.0, 0.7778, 0.9687, 0.7778, 0.9687, 0.7222, 1.0, 0.7778, 1.0, 0.8333, 0.9687, 0.8333, 0.9687, 0.7778, 1.0, 0.8333, 1.0, 0.8889, 0.9687, 0.8889, 0.9687, 0.8333, 1.0, 0.8889, 1.0, 0.9444, 0.9687, 0.9444, 0.9687, 0.8889])
me_cylinder_002.use_remesh_fix_poles = True
me_cylinder_002.use_remesh_preserve_attributes = False
me_cylinder_002.use_mirror_vertex_groups = False
me_cylinder_002.update()

# ---- objects
ob_light = bpy.data.objects.new('Light', light_light)
ob_camera = bpy.data.objects.new('Camera', cam_camera)
ob_pomp = bpy.data.objects.new('pomp', me_cylinder_002)

# ---- transforms, parenting, visibility, modifiers, constraints
ob_light.location = (4.076, 1.005, 5.904)
ob_light.rotation_euler = (0.6503, 0.05522, 1.866)
ob_light.lock_rotations_4d = False
ob_light.empty_display_type = 'ARROWS'
ob_light.color = (0.0, 0.0, 0.0, 0.0)
ob_light.lineart.crease_threshold = 0.0
ob_camera.location = (7.359, -6.926, 4.958)
ob_camera.rotation_euler = (1.109, 0.0, 0.8149)
ob_camera.lock_rotations_4d = False
ob_camera.empty_display_type = 'ARROWS'
ob_camera.color = (0.0, 0.0, 0.0, 0.0)
ob_camera.display_type = 'WIRE'
ob_camera.lineart.crease_threshold = 0.0
ob_pomp.location = (0.0, 0.0, 0.0)
ob_pomp.lineart.crease_threshold = 0.0

# ---- collection membership
col_collection.objects.link(ob_light)
col_collection.objects.link(ob_camera)
col_collection.objects.link(ob_pomp)

# ---- scene / render settings (as saved in the file)
scene.camera = ob_camera
scene.frame_start = 1; scene.frame_end = 250; scene.frame_set(1)
scene.render.engine = 'BLENDER_EEVEE_NEXT'
scene.cycles.use_denoising = False
scene.cycles.samples = 128
scene.cycles.sampling_pattern = 'TABULATED_SOBOL'
scene.cycles.use_adaptive_sampling = False
scene.cycles.use_light_tree = False
scene.view_settings.view_transform = 'Filmic'
bpy.context.view_layer.update()
